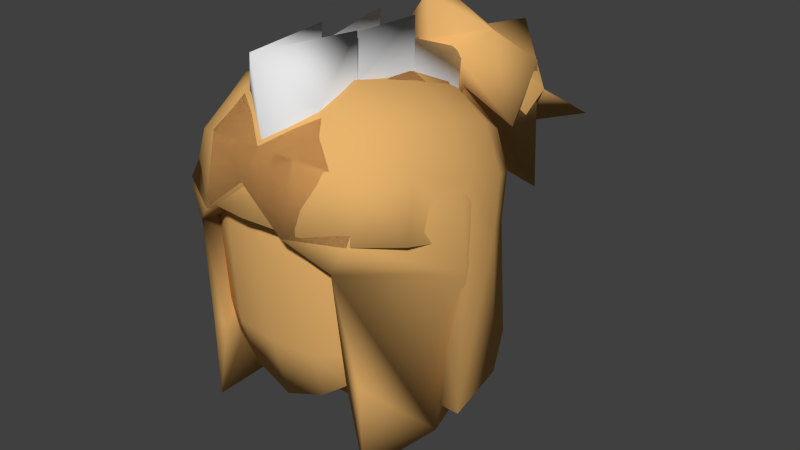 # Source: hairs2.blend  (saved by Blender 2.71.0; exported with 4.5.12 LTS)
import bpy
from mathutils import Matrix  # noqa: F401  (used for matrix-valued properties, if any)

bpy.ops.wm.read_factory_settings(use_empty=True)
scene = bpy.context.scene
scene.name = 'Scene'

# ---- collections
col_collection_1 = bpy.data.collections.new('Collection 1'); scene.collection.children.link(col_collection_1)

# ---- materials (node trees are filled in below, after node groups)
mat_skinmat_001 = bpy.data.materials.new('SkinMat.001')
mat_skinmat_001.alpha_threshold = 0.0
mat_skinmat_001.use_transparent_shadow = False
mat_skinmat_001.diffuse_color = (0.8, 0.4518, 0.1504, 1.0)
mat_skinmat_001.roughness = 0.5
mat_skinmat_001.specular_intensity = 1.0
mat_skinmat_001.line_color = (0.0, 0.0, 0.0, 1.0)

# ---- material node trees

# ---- world
world_world = bpy.data.worlds.new('World'); scene.world = world_world
world_world.color = (0.05088, 0.05088, 0.05088)
world_world.use_sun_shadow = False
world_world.sun_shadow_jitter_overblur = 0.0
world_world.cycles.sampling_method = 'MANUAL'
world_world.cycles.sample_map_resolution = 256

# ---- meshes
me_body_001_cube_004 = bpy.data.meshes.new('Body.001_Cube.004')
me_body_001_cube_004.from_pydata([(4.819e-09, 0.2316, 0.7654), (-1.12e-07, 0.09884, 0.804), (-1.937e-07, -0.05268, 0.8122), (-2.561e-07, -0.191, 0.7943), (-2.75e-07, -0.2968, 0.7199), (0.3356, 0.1527, 0.4428), (-2.719e-07, -0.3548, 0.6508), (6.957e-08, 0.3496, 0.5944), (0.2588, 0.1876, 0.6912), (0.2588, 0.08891, 0.7371), (0.2588, -0.02702, 0.7434), (0.2588, -0.1328, 0.7297), (0.2588, -0.2138, 0.6727), (0.2588, -0.2882, 0.5405), (0.2588, 0.2662, 0.5448), (0.07526, 0.3096, 0.5996), (0.125, -0.3604, 0.5474), (0.125, -0.3132, 0.7276), (0.125, -0.1992, 0.8078), (0.125, -0.05021, 0.8271), (0.125, 0.113, 0.8182), (0.07526, 0.2651, 0.7188), (-0.0009821, -0.02661, 0.4398), (-0.3381, 0.06894, 0.4404), (-0.2588, 0.1876, 0.6912), (-0.2588, 0.08891, 0.7371), (-0.2588, -0.02702, 0.7434), (-0.2588, -0.1328, 0.7297), (-0.2588, -0.2138, 0.6727), (-0.2588, -0.2882, 0.5659), (-0.2588, 0.2662, 0.5448), (-0.07526, 0.3096, 0.5996), (-0.125, -0.3604, 0.5474), (-0.125, -0.3132, 0.7276), (-0.125, -0.1992, 0.8078), (-0.125, -0.05021, 0.8271), (-0.125, 0.113, 0.8182), (-0.07526, 0.2651, 0.7188), (8.605e-09, 0.3278, 0.822), (6.608e-08, 0.3975, 0.6837), (0.0668, 0.3971, 0.6883), (0.0668, 0.3576, 0.7806), (-0.0668, 0.3971, 0.6883), (-0.0668, 0.3576, 0.7806), (-5.449e-08, 0.3174, 0.9494), (1.254e-07, 0.6529, 0.761), (0.1613, 0.6091, 0.7258), (0.129, 0.4266, 0.8521), (-0.1613, 0.6091, 0.7258), (-0.129, 0.4268, 0.8515), (-0.004746, 0.4434, 0.2351), (9.011e-08, 0.3587, 0.2696), (0.1847, 0.3259, 0.2783), (-0.1847, 0.3259, 0.2783), (1.558e-08, 0.4581, 0.8994), (0.0511, 0.4341, 0.4972), (0.1373, 0.5665, 0.581), (-0.1396, 0.5663, 0.5793), (-0.05557, 0.4232, 0.4951), (0.2359, 0.5142, 0.397), (-0.2368, 0.5145, 0.3953), (0.3404, 0.0836, -0.02915), (-0.3426, 0.07749, -0.03324), (-5.165e-05, 0.3649, -0.05472), (0.1814, 0.3371, 0.03961), (-0.1816, 0.3361, 0.04189), (-0.001614, 0.6589, 0.5866), (0.119, -0.2295, 0.4978), (-2.719e-07, -0.2225, 0.5987), (-0.1193, -0.2295, 0.5015), (-0.0003518, 0.1331, -0.03111), (0.09764, 0.6965, 0.377), (-0.106, 0.696, 0.3766), (0.2385, 0.3844, 0.6179), (-0.2385, 0.3846, 0.6176)], [], [(10, 5, 9), (9, 5, 8), (14, 8, 5), (12, 5, 11), (13, 5, 12), (11, 5, 10), (19, 10, 9, 20), (18, 11, 10, 19), (17, 12, 11, 18), (20, 9, 8, 21), (15, 21, 8, 14), (16, 13, 12, 17), (3, 18, 19, 2), (37, 0, 38, 43), (6, 16, 17, 4), (4, 17, 18, 3), (2, 19, 20, 1), (1, 20, 21, 0), (26, 25, 23), (25, 24, 23), (30, 23, 24), (28, 27, 23), (29, 28, 23), (27, 26, 23), (35, 36, 25, 26), (34, 35, 26, 27), (33, 34, 27, 28), (36, 37, 24, 25), (31, 30, 24, 37), (32, 33, 28, 29), (3, 2, 35, 34), (7, 31, 42, 39), (6, 4, 33, 32), (4, 3, 34, 33), (2, 1, 36, 35), (1, 0, 37, 36), (61, 5, 22, 70), (43, 38, 44, 49), (31, 37, 43, 42), (0, 21, 41, 38), (21, 15, 40, 41), (15, 7, 39, 40), (45, 54, 47, 46), (38, 41, 47, 44), (31, 7, 51, 53), (7, 15, 52, 51), (23, 30, 53), (56, 55, 50), (66, 56, 50), (57, 66, 50), (54, 44, 47), (45, 48, 49, 54), (54, 49, 44), (58, 57, 50), (55, 56, 59), (40, 55, 59), (56, 46, 59), (46, 40, 59), (48, 57, 60), (57, 58, 60), (58, 42, 60), (42, 48, 60), (14, 5, 52), (15, 14, 52), (30, 31, 53), (52, 5, 61, 64), (23, 53, 65, 62), (53, 51, 63, 65), (51, 52, 64, 63), (13, 16, 67), (16, 6, 68, 67), (5, 13, 67, 22), (32, 29, 69), (6, 32, 69, 68), (61, 70, 64), (63, 64, 70), (65, 63, 70), (65, 70, 62), (45, 46, 71), (66, 45, 71), (46, 56, 71), (56, 66, 71), (66, 57, 72), (57, 48, 72), (45, 66, 72), (48, 45, 72), (55, 58, 50), (40, 39, 55), (39, 42, 58, 55), (42, 43, 74), (48, 42, 74), (43, 49, 74), (49, 48, 74), (40, 46, 73), (47, 41, 73), (46, 47, 73), (41, 40, 73), (29, 23, 22, 69), (23, 62, 70, 22)])
me_body_001_cube_004.polygons.foreach_set('use_smooth', [True] * 99)
_uv = me_body_001_cube_004.uv_layers.new(name='UVMap')
_uv.uv.foreach_set('vector', [0.2, 0.8172, 0.3422, 0.7629, 0.234, 0.8426, 0.234, 0.8426, 0.3422, 0.7629, 0.2724, 0.8576, 0.3392, 0.8439, 0.2724, 0.8576, 0.3422, 0.7629, 0.1631, 0.7576, 0.3422, 0.7629, 0.1745, 0.79, 0.1641, 0.7063, 0.3422, 0.7629, 0.1631, 0.7576, 0.1745, 0.79, 0.3422, 0.7629, 0.2, 0.8172, 0.1519, 0.8549, 0.2, 0.8172, 0.234, 0.8426, 0.2046, 0.8965, 0.1168, 0.807, 0.1745, 0.79, 0.2, 0.8172, 0.1519, 0.8549, 0.09985, 0.7563, 0.1631, 0.7576, 0.1745, 0.79, 0.1168, 0.807, 0.2046, 0.8965, 0.234, 0.8426, 0.2724, 0.8576, 0.2785, 0.9517, 0.3488, 0.9429, 0.2785, 0.9517, 0.2724, 0.8576, 0.3392, 0.8439, 0.1092, 0.6732, 0.1641, 0.7063, 0.1631, 0.7576, 0.09985, 0.7563, 0.0675, 0.8351, 0.1168, 0.807, 0.1519, 0.8549, 0.1092, 0.8917, 0.2559, 0.1154, 0.2546, 0.1682, 0.1926, 0.1631, 0.1938, 0.1163, 0.0371, 0.7229, 0.1092, 0.6732, 0.09985, 0.7563, 0.04293, 0.7719, 0.04293, 0.7719, 0.09985, 0.7563, 0.1168, 0.807, 0.0675, 0.8351, 0.1092, 0.8917, 0.1519, 0.8549, 0.2046, 0.8965, 0.1671, 0.9441, 0.1671, 0.9441, 0.2046, 0.8965, 0.2785, 0.9517, 0.2342, 0.9792, 0.1739, 0.4285, 0.2101, 0.4492, 0.3049, 0.3559, 0.2101, 0.4492, 0.2492, 0.4595, 0.3049, 0.3559, 0.3131, 0.4391, 0.3049, 0.3559, 0.2492, 0.4595, 0.1306, 0.3752, 0.1458, 0.4052, 0.3049, 0.3559, 0.1226, 0.3322, 0.1306, 0.3752, 0.3049, 0.3559, 0.1458, 0.4052, 0.1739, 0.4285, 0.3049, 0.3559, 0.1315, 0.4703, 0.1873, 0.5044, 0.2101, 0.4492, 0.1739, 0.4285, 0.0919, 0.4287, 0.1315, 0.4703, 0.1739, 0.4285, 0.1458, 0.4052, 0.0692, 0.3825, 0.0919, 0.4287, 0.1458, 0.4052, 0.1306, 0.3752, 0.1873, 0.5044, 0.2651, 0.5499, 0.2492, 0.4595, 0.2101, 0.4492, 0.3334, 0.5345, 0.3131, 0.4391, 0.2492, 0.4595, 0.2651, 0.5499, 0.06592, 0.3012, 0.0692, 0.3825, 0.1306, 0.3752, 0.1226, 0.3322, 0.0478, 0.4614, 0.09436, 0.5104, 0.1315, 0.4703, 0.0919, 0.4287, 0.2456, 0.006068, 0.2712, 0.04617, 0.2032, 0.06113, 0.1926, 0.02538, 0.003906, 0.3592, 0.01628, 0.4049, 0.0692, 0.3825, 0.06592, 0.3012, 0.01628, 0.4049, 0.0478, 0.4614, 0.0919, 0.4287, 0.0692, 0.3825, 0.09436, 0.5104, 0.1559, 0.5541, 0.1873, 0.5044, 0.1315, 0.4703, 0.1559, 0.5541, 0.2247, 0.5809, 0.2651, 0.5499, 0.1873, 0.5044, 0.4737, 0.7034, 0.3422, 0.7629, 0.315, 0.572, 0.5653, 0.6148, 0.6626, 0.188, 0.5973, 0.1543, 0.5836, 0.03187, 0.7258, 0.1053, 0.2712, 0.04617, 0.2559, 0.1154, 0.1938, 0.1163, 0.2032, 0.06113, 0.1118, 0.1655, 0.1176, 0.113, 0.179, 0.1223, 0.1739, 0.1688, 0.1176, 0.113, 0.1118, 0.04234, 0.1771, 0.06636, 0.179, 0.1223, 0.1118, 0.04234, 0.1426, 0.006068, 0.1925, 0.03238, 0.1771, 0.06636, 0.9448, 0.5445, 0.7467, 0.6036, 0.7418, 0.4941, 0.8513, 0.4393, 0.6093, 0.4563, 0.6717, 0.4169, 0.7418, 0.4941, 0.6062, 0.5801, 0.3334, 0.5345, 0.3647, 0.5671, 0.5051, 0.4535, 0.4497, 0.4145, 0.3763, 0.9792, 0.3488, 0.9429, 0.4788, 0.834, 0.5277, 0.881, 0.3049, 0.3559, 0.3131, 0.4391, 0.4497, 0.4145, 0.8732, 0.4077, 0.8832, 0.326, 0.9927, 0.2843, 0.9271, 0.4401, 0.8732, 0.4077, 0.9927, 0.2843, 0.8647, 0.179, 0.9136, 0.141, 0.9927, 0.2843, 0.7467, 0.6036, 0.6062, 0.5801, 0.7418, 0.4941, 0.92, 0.03827, 0.8394, 0.1491, 0.7258, 0.1053, 0.7208, -0.003144, 0.7208, -0.003144, 0.7258, 0.1053, 0.5836, 0.03187, 0.8812, 0.2612, 0.8647, 0.179, 0.9927, 0.2843, 0.8832, 0.326, 0.8732, 0.4077, 0.8624, 0.3887, 0.7392, 0.3427, 0.8832, 0.326, 0.8624, 0.3887, 0.8732, 0.4077, 0.8513, 0.4393, 0.8624, 0.3887, 0.8513, 0.4393, 0.7392, 0.3427, 0.8624, 0.3887, 0.8394, 0.1491, 0.8647, 0.179, 0.8564, 0.1995, 0.8647, 0.179, 0.8812, 0.2612, 0.8564, 0.1995, 0.8812, 0.2612, 0.7363, 0.2566, 0.8564, 0.1995, 0.7363, 0.2566, 0.8394, 0.1491, 0.8564, 0.1995, 0.3392, 0.8439, 0.3422, 0.7629, 0.4788, 0.834, 0.3488, 0.9429, 0.3392, 0.8439, 0.4788, 0.834, 0.3131, 0.4391, 0.3334, 0.5345, 0.4497, 0.4145, 0.4788, 0.834, 0.3422, 0.7629, 0.4737, 0.7034, 0.5318, 0.7467, 0.3049, 0.3559, 0.4497, 0.4145, 0.485, 0.3245, 0.4262, 0.2986, 0.4497, 0.4145, 0.5051, 0.4535, 0.5837, 0.289, 0.485, 0.3245, 0.5277, 0.881, 0.4788, 0.834, 0.5318, 0.7467, 0.6296, 0.7361, 0.1641, 0.7063, 0.1092, 0.6732, 0.1769, 0.6432, 0.1092, 0.6732, 0.06233, 0.6014, 0.1322, 0.5738, 0.1769, 0.6432, 0.3422, 0.7629, 0.1641, 0.7063, 0.1769, 0.6432, 0.315, 0.572, 0.06592, 0.3012, 0.1226, 0.3322, 0.1288, 0.2657, 0.01376, 0.2356, 0.06592, 0.3012, 0.1288, 0.2657, 0.08009, 0.2029, 0.4737, 0.7034, 0.5653, 0.6148, 0.5318, 0.7467, 0.6296, 0.7361, 0.5318, 0.7467, 0.5653, 0.6148, 0.485, 0.3245, 0.5837, 0.289, 0.4812, 0.1777, 0.485, 0.3245, 0.4812, 0.1777, 0.4262, 0.2986, 0.9448, 0.5445, 0.8513, 0.4393, 0.8882, 0.4251, 0.9271, 0.4401, 0.9448, 0.5445, 0.8882, 0.4251, 0.8513, 0.4393, 0.8732, 0.4077, 0.8882, 0.4251, 0.8732, 0.4077, 0.9271, 0.4401, 0.8882, 0.4251, 0.9136, 0.141, 0.8647, 0.179, 0.8777, 0.1598, 0.8647, 0.179, 0.8394, 0.1491, 0.8777, 0.1598, 0.92, 0.03827, 0.9136, 0.141, 0.8777, 0.1598, 0.8394, 0.1491, 0.92, 0.03827, 0.8777, 0.1598, 0.8832, 0.326, 0.8812, 0.2612, 0.9927, 0.2843, 0.7392, 0.3427, 0.7578, 0.299, 0.8832, 0.326, 0.7578, 0.299, 0.7363, 0.2566, 0.8812, 0.2612, 0.8832, 0.326, 0.741, 0.8453, 0.7355, 0.8911, 0.8109, 0.8204, 0.8394, 0.1491, 0.7363, 0.2566, 0.7745, 0.1724, 0.6626, 0.188, 0.7258, 0.1053, 0.7745, 0.1724, 0.7258, 0.1053, 0.8394, 0.1491, 0.7745, 0.1724, 0.7392, 0.3427, 0.8513, 0.4393, 0.7844, 0.4223, 0.7418, 0.4941, 0.6717, 0.4169, 0.7844, 0.4223, 0.8513, 0.4393, 0.7418, 0.4941, 0.7844, 0.4223, 0.6717, 0.4169, 0.7392, 0.3427, 0.7844, 0.4223, 0.1226, 0.3322, 0.3049, 0.3559, 0.2634, 0.2085, 0.1288, 0.2657, 0.3049, 0.3559, 0.4262, 0.2986, 0.4812, 0.1777, 0.2634, 0.2085])
me_body_001_cube_004.materials.append(mat_skinmat_001)
me_body_001_cube_004.use_remesh_preserve_volume = False
me_body_001_cube_004.use_remesh_preserve_attributes = False
me_body_001_cube_004.use_mirror_vertex_groups = False
me_body_001_cube_004.update()
me_body_001_cube_002 = bpy.data.meshes.new('Body.001_Cube.002')
me_body_001_cube_002.from_pydata([(-1.743e-08, 0.2278, 0.744), (-1.12e-07, 0.09884, 0.804), (-1.937e-07, -0.05268, 0.8122), (-2.561e-07, -0.191, 0.7943), (-2.75e-07, -0.2968, 0.7199), (0.3172, 0.08778, -0.02236), (0.3699, 0.01501, 0.3839), (0.376, -0.003632, 0.5296), (-2.719e-07, -0.3548, 0.6508), (9.011e-08, 0.3078, 0.6042), (0.2588, 0.1876, 0.6912), (0.2588, 0.08891, 0.7371), (0.2588, -0.02702, 0.7434), (0.2588, -0.1328, 0.7297), (0.2588, -0.2138, 0.6727), (0.2588, -0.2882, 0.5405), (0.2588, 0.2474, 0.602), (0.2598, 0.2797, 0.4597), (0.2589, 0.2922, 0.04618), (0.125, 0.3487, 0.06509), (0.1264, 0.3493, 0.4269), (0.125, 0.3071, 0.6128), (3.746e-07, 0.3497, 0.05101), (0.125, -0.3604, 0.5474), (0.125, -0.3132, 0.7276), (0.125, -0.1992, 0.8078), (0.125, -0.05021, 0.8271), (0.125, 0.113, 0.8182), (0.125, 0.2519, 0.7536), (0.2196, -0.3003, 0.4638), (0.3453, -0.06121, -0.0522), (0.2588, -0.2578, 0.1451), (0.264, -0.25, -0.1134), (0.187, 0.06574, -0.03386), (3.267e-07, 0.2183, 0.01014), (0.2648, 0.08278, 0.3871), (-1.808e-07, -0.2109, 0.6144), (0.213, -0.2518, 0.1356), (-0.3172, 0.08778, -0.02236), (-0.3699, 0.01501, 0.3839), (-0.376, -0.003631, 0.5296), (-0.2588, 0.1876, 0.6912), (-0.2588, 0.08891, 0.7371), (-0.2588, -0.02702, 0.7434), (-0.2588, -0.1328, 0.7297), (2.277e-07, 0.354, 0.3646), (-0.2588, -0.2138, 0.6727), (-0.2588, -0.2882, 0.5405), (-0.2588, 0.2474, 0.602), (-0.2598, 0.2797, 0.4597), (-0.2589, 0.2922, 0.04618), (-0.125, 0.3487, 0.06509), (-0.1264, 0.3493, 0.4269), (-0.125, 0.3071, 0.6128), (-0.125, -0.3604, 0.5474), (-0.125, -0.3132, 0.7276), (-0.125, -0.1992, 0.8078), (-0.125, -0.05021, 0.8271), (-0.125, 0.113, 0.8182), (-0.125, 0.2519, 0.7536), (-0.2196, -0.3003, 0.4638), (-0.3453, -0.06121, -0.0522), (-0.2588, -0.2578, 0.1451), (-0.264, -0.25, -0.1134), (-0.187, 0.06574, -0.03386), (-0.2648, 0.08278, 0.3871), (-0.213, -0.2518, 0.1356)], [], [(12, 7, 11), (11, 7, 10), (16, 10, 7), (14, 7, 13), (15, 7, 14), (13, 7, 12), (16, 7, 6, 17), (17, 6, 5, 18), (26, 12, 11, 27), (25, 13, 12, 26), (24, 14, 13, 25), (27, 11, 10, 28), (21, 28, 10, 16), (23, 15, 14, 24), (20, 17, 18, 19), (21, 16, 17, 20), (3, 25, 26, 2), (9, 0, 28, 21), (8, 23, 24, 4), (4, 24, 25, 3), (9, 21, 20, 45), (2, 26, 27, 1), (1, 27, 28, 0), (45, 20, 19, 22), (15, 23, 29), (15, 29, 6, 7), (29, 31, 30, 6), (6, 30, 5), (31, 32, 30), (18, 5, 33, 34), (5, 30, 33), (34, 33, 35), (23, 8, 36), (19, 18, 34), (31, 29, 37), (29, 23, 36), (37, 29, 35), (29, 36, 35), (33, 32, 35), (30, 32, 33), (31, 37, 32), (35, 32, 37), (43, 42, 40), (42, 41, 40), (48, 40, 41), (46, 44, 40), (47, 46, 40), (44, 43, 40), (48, 49, 39, 40), (49, 50, 38, 39), (57, 58, 42, 43), (56, 57, 43, 44), (55, 56, 44, 46), (58, 59, 41, 42), (53, 48, 41, 59), (54, 55, 46, 47), (52, 51, 50, 49), (53, 52, 49, 48), (3, 2, 57, 56), (9, 53, 59, 0), (8, 4, 55, 54), (4, 3, 56, 55), (60, 65, 36), (2, 1, 58, 57), (1, 0, 59, 58), (47, 60, 54), (47, 40, 39, 60), (60, 39, 61, 62), (39, 38, 61), (62, 61, 63), (38, 64, 61), (45, 22, 51, 52), (60, 36, 54), (62, 66, 60), (66, 65, 60), (64, 65, 63), (61, 64, 63), (62, 63, 66), (65, 66, 63), (9, 45, 52, 53), (54, 36, 8), (22, 19, 34), (50, 34, 64, 38), (34, 65, 64), (22, 34, 51), (51, 34, 50)])
me_body_001_cube_002.polygons.foreach_set('use_smooth', [True] * 86)
_uv = me_body_001_cube_002.uv_layers.new(name='UVMap')
_uv.uv.foreach_set('vector', [0.6951, 0.8352, 0.6985, 0.7301, 0.744, 0.8271, 0.744, 0.8271, 0.6985, 0.7301, 0.7851, 0.8072, 0.8126, 0.7706, 0.7851, 0.8072, 0.6985, 0.7301, 0.6081, 0.8135, 0.6985, 0.7301, 0.6487, 0.8331, 0.5567, 0.7582, 0.6985, 0.7301, 0.6081, 0.8135, 0.6487, 0.8331, 0.6985, 0.7301, 0.6951, 0.8352, 0.8126, 0.7706, 0.6985, 0.7301, 0.7057, 0.6635, 0.8356, 0.7094, 0.8356, 0.7094, 0.7057, 0.6635, 0.7686, 0.4817, 0.8553, 0.5294, 0.6889, 0.9095, 0.6951, 0.8352, 0.744, 0.8271, 0.7677, 0.8937, 0.6145, 0.9021, 0.6487, 0.8331, 0.6951, 0.8352, 0.6889, 0.9095, 0.5507, 0.8749, 0.6081, 0.8135, 0.6487, 0.8331, 0.6145, 0.9021, 0.7677, 0.8937, 0.744, 0.8271, 0.7851, 0.8072, 0.8289, 0.858, 0.8756, 0.8013, 0.8289, 0.858, 0.7851, 0.8072, 0.8126, 0.7706, 0.474, 0.7961, 0.5567, 0.7582, 0.6081, 0.8135, 0.5507, 0.8749, 0.9127, 0.7098, 0.8356, 0.7094, 0.8553, 0.5294, 0.9219, 0.5323, 0.8756, 0.8013, 0.8126, 0.7706, 0.8356, 0.7094, 0.9127, 0.7098, 0.6, 0.9734, 0.6145, 0.9021, 0.6889, 0.9095, 0.6896, 0.9802, 0.9415, 0.8345, 0.8745, 0.9201, 0.8289, 0.858, 0.8756, 0.8013, 0.4647, 0.9092, 0.474, 0.7961, 0.5507, 0.8749, 0.5179, 0.9442, 0.5179, 0.9442, 0.5507, 0.8749, 0.6145, 0.9021, 0.6, 0.9734, 0.9415, 0.8345, 0.8756, 0.8013, 0.9127, 0.7098, 0.988, 0.6909, 0.6896, 0.9802, 0.6889, 0.9095, 0.7677, 0.8937, 0.7872, 0.9653, 0.7872, 0.9653, 0.7677, 0.8937, 0.8289, 0.858, 0.8745, 0.9201, 0.988, 0.6909, 0.9127, 0.7098, 0.9219, 0.5323, 0.9865, 0.511, 0.5567, 0.7582, 0.474, 0.7961, 0.5253, 0.717, 0.5567, 0.7582, 0.5253, 0.717, 0.7057, 0.6635, 0.6985, 0.7301, 0.5253, 0.717, 0.5677, 0.5298, 0.7001, 0.4582, 0.7057, 0.6635, 0.7057, 0.6635, 0.7001, 0.4582, 0.7686, 0.4817, 0.5677, 0.5298, 0.6125, 0.3821, 0.7001, 0.4582, 0.8553, 0.5294, 0.7686, 0.4817, 0.8016, 0.4124, 0.954, 0.432, 0.7686, 0.4817, 0.7001, 0.4582, 0.8016, 0.4124, 0.4291, 0.8461, 0.3834, 0.8895, 0.3127, 0.8051, 0.1911, 0.8392, 0.1647, 0.8069, 0.197, 0.7866, 0.9219, 0.5323, 0.8553, 0.5294, 0.954, 0.432, 0.5677, 0.5298, 0.5253, 0.717, 0.5417, 0.5188, 0.224, 0.8535, 0.1911, 0.8392, 0.197, 0.7866, 0.2875, 0.9105, 0.224, 0.8535, 0.3127, 0.8051, 0.224, 0.8535, 0.197, 0.7866, 0.3127, 0.8051, 0.3834, 0.8895, 0.3319, 0.9583, 0.3127, 0.8051, 0.7001, 0.4582, 0.6125, 0.3821, 0.8016, 0.4124, 0.5677, 0.5298, 0.5417, 0.5188, 0.6125, 0.3821, 0.3127, 0.8051, 0.3319, 0.9583, 0.2875, 0.9105, 0.2627, 0.1747, 0.3128, 0.1944, 0.2425, 0.2874, 0.3128, 0.1944, 0.3521, 0.2249, 0.2425, 0.2874, 0.3731, 0.2701, 0.2425, 0.2874, 0.3521, 0.2249, 0.1651, 0.178, 0.2127, 0.1664, 0.2425, 0.2874, 0.09789, 0.2253, 0.1651, 0.178, 0.2425, 0.2874, 0.2127, 0.1664, 0.2627, 0.1747, 0.2425, 0.2874, 0.3731, 0.2701, 0.3838, 0.3405, 0.2351, 0.3599, 0.2425, 0.2874, 0.3838, 0.3405, 0.364, 0.5366, 0.2609, 0.5678, 0.2351, 0.3599, 0.2729, 0.09422, 0.3532, 0.1288, 0.3128, 0.1944, 0.2627, 0.1747, 0.192, 0.08523, 0.2729, 0.09422, 0.2627, 0.1747, 0.2127, 0.1664, 0.1179, 0.09972, 0.192, 0.08523, 0.2127, 0.1664, 0.1651, 0.178, 0.3532, 0.1288, 0.4103, 0.1808, 0.3521, 0.2249, 0.3128, 0.1944, 0.4472, 0.2517, 0.3731, 0.2701, 0.3521, 0.2249, 0.4103, 0.1808, 0.01841, 0.1663, 0.1179, 0.09972, 0.1651, 0.178, 0.09789, 0.2253, 0.466, 0.3575, 0.4355, 0.5487, 0.364, 0.5366, 0.3838, 0.3405, 0.4472, 0.2517, 0.466, 0.3575, 0.3838, 0.3405, 0.3731, 0.2701, 0.1927, 0.005962, 0.2897, 0.01908, 0.2729, 0.09422, 0.192, 0.08523, 0.5249, 0.2313, 0.4472, 0.2517, 0.4103, 0.1808, 0.4729, 0.125, 0.03407, 0.04367, 0.09869, 0.01851, 0.1179, 0.09972, 0.01841, 0.1663, 0.09869, 0.01851, 0.1927, 0.005962, 0.192, 0.08523, 0.1179, 0.09972, 0.1695, 0.9176, 0.133, 0.8234, 0.2334, 0.884, 0.2897, 0.01908, 0.3902, 0.05697, 0.3532, 0.1288, 0.2729, 0.09422, 0.3902, 0.05697, 0.4729, 0.125, 0.4103, 0.1808, 0.3532, 0.1288, 0.09789, 0.2253, 0.05506, 0.2621, 0.01841, 0.1663, 0.09789, 0.2253, 0.2425, 0.2874, 0.2351, 0.3599, 0.05506, 0.2621, 0.05506, 0.2621, 0.2351, 0.3599, 0.1826, 0.5773, 0.05776, 0.471, 0.2351, 0.3599, 0.2609, 0.5678, 0.1826, 0.5773, 0.05776, 0.471, 0.1826, 0.5773, 0.07205, 0.6385, 0.2609, 0.5678, 0.2802, 0.649, 0.1826, 0.5773, 0.5418, 0.3947, 0.4995, 0.5859, 0.4355, 0.5487, 0.466, 0.3575, 0.1695, 0.9176, 0.2334, 0.884, 0.2039, 0.928, 0.05776, 0.471, 0.02763, 0.4768, 0.05506, 0.2621, 0.08427, 0.9202, 0.133, 0.8234, 0.1695, 0.9176, 0.02458, 0.8422, 0.133, 0.8234, 0.01944, 0.928, 0.1826, 0.5773, 0.2802, 0.649, 0.07205, 0.6385, 0.05776, 0.471, 0.07205, 0.6385, 0.02763, 0.4768, 0.133, 0.8234, 0.08427, 0.9202, 0.01944, 0.928, 0.5249, 0.2313, 0.5418, 0.3947, 0.466, 0.3575, 0.4472, 0.2517, 0.2039, 0.928, 0.2334, 0.884, 0.2449, 0.9203, 0.9865, 0.511, 0.9219, 0.5323, 0.954, 0.432, 0.364, 0.5366, 0.447, 0.6627, 0.2802, 0.649, 0.2609, 0.5678, 0.01772, 0.7795, 0.133, 0.8234, 0.02458, 0.8422, 0.4995, 0.5859, 0.447, 0.6627, 0.4355, 0.5487, 0.4355, 0.5487, 0.447, 0.6627, 0.364, 0.5366])
me_body_001_cube_002.materials.append(mat_skinmat_001)
me_body_001_cube_002.use_remesh_preserve_volume = False
me_body_001_cube_002.use_remesh_preserve_attributes = False
me_body_001_cube_002.use_mirror_vertex_groups = False
me_body_001_cube_002.update()
me_cube_002 = bpy.data.meshes.new('Cube.002')
me_cube_002.from_pydata([], [], [])
me_cube_002.use_remesh_preserve_volume = False
me_cube_002.use_remesh_preserve_attributes = False
me_cube_002.use_mirror_vertex_groups = False
me_cube_002.update()
me_cube_001 = bpy.data.meshes.new('Cube.001')
me_cube_001.from_pydata([(-0.3644, -0.03426, 0.4448), (-0.3695, 0.03748, 0.4407), (-0.3109, 0.04159, 0.4405), (-0.3058, -0.03015, 0.4446), (-0.3249, -0.05532, 0.5421), (-0.3336, 0.06842, 0.535), (-0.2844, 0.07796, 0.5884), (-0.2757, -0.04577, 0.5955), (-0.352, 0.005238, 0.567), (-0.2799, 0.01567, 0.6203), (-0.3803, 0.001635, 0.4428), (-0.3644, -0.03678, 0.4006), (-0.3695, 0.03496, 0.3965), (-0.3109, 0.03907, 0.3963), (-0.3058, -0.03267, 0.4004), (-0.3803, -0.0008862, 0.3985), (-0.3801, -0.08924, 0.1668), (-0.3902, 0.05471, 0.1586), (-0.3182, 0.06785, 0.1578), (-0.308, -0.07611, 0.166), (-0.4119, -0.02051, 0.105), (-0.3137, 0.00129, 0.1038), (-0.2897, -0.03852, 0.5254), (-0.2968, 0.06093, 0.5192)], [], [(8, 5, 1, 10), (5, 6, 23), (6, 9, 7, 22, 3, 2, 23), (4, 0, 3, 22), (10, 1, 12, 15), (9, 6, 5, 8), (7, 9, 8, 4), (4, 8, 10, 0), (15, 12, 17, 20), (3, 0, 11, 14), (2, 3, 14, 13), (1, 2, 13, 12), (0, 10, 15, 11), (20, 17, 18, 21), (14, 11, 16, 19), (13, 14, 19, 21, 18), (12, 13, 18, 17), (11, 15, 20, 16), (16, 20, 21, 19), (7, 4, 22), (1, 5, 23, 2)])
me_cube_001.polygons.foreach_set('use_smooth', [True] * 21)
_uv = me_cube_001.uv_layers.new(name='UVMap')
_uv.uv.foreach_set('vector', [0.481, 0.1181, 0.5847, 0.1703, 0.5501, 0.3574, 0.4907, 0.358, 0.6947, 0.1079, 0.7904, 0.0, 0.773, 0.1352, 0.04235, 0.05242, 0.1766, 0.0, 0.3015, 0.05435, 0.2748, 0.187, 0.2441, 0.3399, 0.0939, 0.3388, 0.06649, 0.1865, 0.9015, 0.6093, 0.8429, 0.4465, 0.9633, 0.4652, 0.9829, 0.5806, 0.4907, 0.358, 0.5501, 0.3574, 0.5429, 0.4404, 0.4834, 0.441, 0.444, 0.0, 0.5651, 0.0577, 0.5847, 0.1703, 0.481, 0.1181, 0.3216, 0.0487, 0.444, 0.0, 0.481, 0.1181, 0.3412, 0.1613, 0.3412, 0.1613, 0.481, 0.1181, 0.4907, 0.358, 0.409, 0.3522, 0.4834, 0.441, 0.5429, 0.4404, 0.5847, 0.8905, 0.4559, 1.0, 0.9633, 0.4652, 0.8429, 0.4465, 0.8463, 0.3971, 0.9667, 0.4157, 0.0939, 0.3388, 0.2441, 0.3399, 0.2434, 0.4235, 0.09314, 0.4224, 0.6311, 0.2959, 0.7532, 0.2887, 0.759, 0.3721, 0.6368, 0.3793, 0.409, 0.3522, 0.4907, 0.358, 0.4834, 0.441, 0.4017, 0.4352, 0.5847, 0.9431, 0.6265, 0.8228, 0.7772, 0.8129, 0.7904, 0.9291, 0.9667, 0.4157, 0.8463, 0.3971, 0.8125, 0.1837, 0.9648, 0.1948, 0.09314, 0.4224, 0.2434, 0.4235, 0.3015, 0.8707, 0.1315, 0.9785, 0.0, 0.8685, 0.6368, 0.3793, 0.759, 0.3721, 0.7772, 0.8129, 0.6265, 0.8228, 0.4017, 0.4352, 0.4834, 0.441, 0.4559, 1.0, 0.3015, 0.88, 0.8125, 0.1837, 0.7904, 0.0, 1.0, 0.009423, 0.9648, 0.1948, 1.0, 0.6807, 0.9015, 0.6093, 0.9829, 0.5806, 0.6311, 0.2959, 0.6947, 0.1079, 0.773, 0.1352, 0.7532, 0.2887])
me_cube_001.use_remesh_preserve_volume = False
me_cube_001.use_remesh_preserve_attributes = False
me_cube_001.use_mirror_vertex_groups = False
me_cube_001.use_paint_bone_selection = False
me_cube_001.use_paint_mask = True
me_cube_001.update()
me_body_001_cube_003 = bpy.data.meshes.new('Body.001_Cube.003')
me_body_001_cube_003.from_pydata([(0.1486, 0.3257, 0.5983), (0.07132, 0.431, 0.6626), (-0.003762, 0.2546, 0.7121), (0.1474, 0.2444, 0.7002), (-0.003762, 0.1977, 0.7582), (0.1515, 0.1903, 0.7429), (-0.003762, 0.0725, 0.8063), (0.1428, 0.06987, 0.7916), (-0.003762, -0.0112, 0.7554), (-0.003762, 0.303, 0.3333), (0.09869, 0.3333, 0.4693), (-0.003762, 0.3491, 0.4679), (-0.1487, 0.3257, 0.5983), (-0.1476, 0.2444, 0.7002), (-0.1516, 0.1903, 0.7429), (-0.1429, 0.06987, 0.7916), (-0.09883, 0.3333, 0.4693), (-0.001371, 0.1584, 0.5634), (-0.001835, 0.03167, 0.6131), (-0.003225, 0.1663, 0.391), (0.07132, 0.3492, 0.6184), (0.2052, 0.581, 0.6591), (-0.003005, 0.3145, 0.6739), (-0.003005, 0.3606, 0.5549), (-0.07372, 0.3492, 0.6184), (-0.003005, 0.3964, 0.7181), (-0.003005, 0.4425, 0.599), (-0.07372, 0.431, 0.6626), (-0.004316, 0.5955, 0.6648), (-0.004316, 0.4832, 0.8156), (-0.004316, 0.5825, 0.4936), (-0.2037, 0.581, 0.6591), (0.0673, 0.3776, 0.3079), (-0.07118, 0.3763, 0.1074), (-0.24, 0.7367, 0.5051), (0.2376, 0.7639, 0.5424), (-0.07077, 0.7837, 0.7322), (0.06552, 0.6843, 0.8101), (-0.07118, 0.4228, 0.7743), (0.0673, 0.4536, 0.8022)], [], [(2, 22, 24, 12), (0, 2, 3), (3, 2, 4), (3, 4, 5), (5, 4, 6), (5, 6, 7), (7, 6, 8), (10, 9, 11), (0, 10, 11), (0, 20, 22, 2), (12, 24, 23, 11), (12, 13, 2), (13, 4, 2), (13, 14, 4), (14, 6, 4), (14, 15, 6), (15, 8, 6), (16, 11, 9), (12, 11, 16), (11, 23, 20, 0), (9, 19, 17, 16), (16, 17, 12), (15, 18, 8), (10, 17, 19, 9), (8, 18, 7), (0, 17, 10), (22, 25, 27, 24), (20, 1, 25, 22), (24, 27, 26, 23), (23, 26, 1, 20), (28, 34, 31), (21, 32, 30), (30, 32, 26), (1, 32, 21), (26, 32, 1), (31, 34, 30), (30, 34, 28), (30, 33, 31), (26, 33, 30), (31, 33, 27), (27, 33, 26), (28, 35, 30), (30, 35, 21), (21, 35, 28), (28, 36, 29), (31, 36, 28), (29, 36, 31), (29, 37, 28), (28, 37, 21), (21, 37, 29), (14, 17, 18, 15), (7, 18, 17, 5), (3, 17, 0), (5, 17, 3), (13, 17, 14), (12, 17, 13), (31, 38, 29), (27, 38, 31), (29, 38, 25), (25, 38, 27), (29, 39, 21), (21, 39, 1), (25, 39, 29), (1, 39, 25)])
me_body_001_cube_003.polygons.foreach_set('use_smooth', [True] * 64)
_uv = me_body_001_cube_003.uv_layers.new(name='UVMap')
_uv.uv.foreach_set('vector', [0.3508, 0.2001, 0.2986, 0.1879, 0.2201, 0.2401, 0.234, 0.3019, 0.7513, 0.2546, 0.6083, 0.2913, 0.7156, 0.3277, 0.7156, 0.3277, 0.6083, 0.2913, 0.5912, 0.3515, 0.7156, 0.3277, 0.5912, 0.3515, 0.7016, 0.37, 0.7016, 0.37, 0.5912, 0.3515, 0.5965, 0.4755, 0.7016, 0.37, 0.5965, 0.4755, 0.6935, 0.4333, 0.6935, 0.4333, 0.5965, 0.4755, 0.6796, 0.5541, 0.8338, 0.2054, 0.9595, 0.129, 0.8233, 0.1169, 0.7513, 0.2546, 0.8338, 0.2054, 0.8233, 0.1169, 0.7513, 0.2546, 0.7101, 0.2114, 0.6259, 0.2455, 0.6083, 0.2913, 0.234, 0.3019, 0.2201, 0.2401, 0.1303, 0.2283, 0.07106, 0.289, 0.234, 0.3019, 0.322, 0.3134, 0.3508, 0.2001, 0.322, 0.3134, 0.4154, 0.2203, 0.3508, 0.2001, 0.322, 0.3134, 0.3688, 0.3262, 0.4154, 0.2203, 0.3688, 0.3262, 0.5232, 0.2981, 0.4154, 0.2203, 0.3688, 0.3262, 0.4317, 0.3576, 0.5232, 0.2981, 0.4317, 0.3576, 0.5426, 0.4185, 0.5232, 0.2981, 0.1391, 0.3472, 0.07106, 0.289, 0.000104, 0.4157, 0.234, 0.3019, 0.07106, 0.289, 0.1391, 0.3472, 0.8233, 0.1169, 0.7461, 0.133, 0.7101, 0.2114, 0.7513, 0.2546, 0.000104, 0.4157, 0.1006, 0.5322, 0.2735, 0.4913, 0.1391, 0.3472, 0.1391, 0.3472, 0.2735, 0.4913, 0.234, 0.3019, 0.4317, 0.3576, 0.4085, 0.5322, 0.5426, 0.4185, 0.8338, 0.2054, 0.8787, 0.383, 0.9999, 0.2679, 0.9595, 0.129, 0.6796, 0.5541, 0.8393, 0.5086, 0.6935, 0.4333, 0.7513, 0.2546, 0.8787, 0.383, 0.8338, 0.2054, 0.2986, 0.1879, 0.2696, 0.1313, 0.208, 0.1511, 0.2201, 0.2401, 0.7101, 0.2114, 0.6474, 0.1551, 0.5972, 0.1945, 0.6259, 0.2455, 0.2201, 0.2401, 0.208, 0.1511, 0.1408, 0.164, 0.1303, 0.2283, 0.7461, 0.133, 0.6921, 0.1093, 0.6474, 0.1551, 0.7101, 0.2114, 0.1074, 0.000104, 0.1215, 0.07518, 0.1343, 0.07873, 0.6167, 0.06812, 0.649, 0.06725, 0.6807, 0.0001041, 0.6807, 0.0001041, 0.649, 0.06725, 0.6921, 0.1093, 0.6474, 0.1551, 0.649, 0.06725, 0.6167, 0.06812, 0.6921, 0.1093, 0.649, 0.06725, 0.6474, 0.1551, 0.1343, 0.07873, 0.1215, 0.07518, 0.05585, 0.1013, 0.05585, 0.1013, 0.1215, 0.07518, 0.1074, 0.000104, 0.05585, 0.1013, 0.1226, 0.09902, 0.1343, 0.07873, 0.1408, 0.164, 0.1226, 0.09902, 0.05585, 0.1013, 0.1343, 0.07873, 0.1226, 0.09902, 0.208, 0.1511, 0.208, 0.1511, 0.1226, 0.09902, 0.1408, 0.164, 0.552, 0.000104, 0.6205, 0.05457, 0.6807, 0.0001041, 0.6807, 0.0001041, 0.6205, 0.05457, 0.6167, 0.06812, 0.6167, 0.06812, 0.6205, 0.05457, 0.552, 0.000104, 0.1074, 0.000104, 0.1357, 0.07978, 0.2627, 0.05536, 0.1343, 0.07873, 0.1357, 0.07978, 0.1074, 0.000104, 0.2627, 0.05536, 0.1357, 0.07978, 0.1343, 0.07873, 0.5428, 0.1482, 0.5924, 0.07047, 0.552, 0.000104, 0.552, 0.000104, 0.5924, 0.07047, 0.6167, 0.06812, 0.6167, 0.06812, 0.5924, 0.07047, 0.5428, 0.1482, 0.3688, 0.3262, 0.2735, 0.4913, 0.4085, 0.5322, 0.4317, 0.3576, 0.6935, 0.4333, 0.8393, 0.5086, 0.8787, 0.383, 0.7016, 0.37, 0.7156, 0.3277, 0.8787, 0.383, 0.7513, 0.2546, 0.7016, 0.37, 0.8787, 0.383, 0.7156, 0.3277, 0.322, 0.3134, 0.2735, 0.4913, 0.3688, 0.3262, 0.234, 0.3019, 0.2735, 0.4913, 0.322, 0.3134, 0.1343, 0.07873, 0.2358, 0.09855, 0.2627, 0.05536, 0.208, 0.1511, 0.2358, 0.09855, 0.1343, 0.07873, 0.2627, 0.05536, 0.2358, 0.09855, 0.2696, 0.1313, 0.2696, 0.1313, 0.2358, 0.09855, 0.208, 0.1511, 0.5428, 0.1482, 0.5785, 0.141, 0.6167, 0.06812, 0.6167, 0.06812, 0.5785, 0.141, 0.6474, 0.1551, 0.5972, 0.1945, 0.5785, 0.141, 0.5428, 0.1482, 0.6474, 0.1551, 0.5785, 0.141, 0.5972, 0.1945])
me_body_001_cube_003.materials.append(mat_skinmat_001)
me_body_001_cube_003.use_remesh_preserve_volume = False
me_body_001_cube_003.use_remesh_preserve_attributes = False
me_body_001_cube_003.use_mirror_vertex_groups = False
me_body_001_cube_003.use_paint_bone_selection = False
me_body_001_cube_003.use_paint_mask = True
me_body_001_cube_003.update()
me_body_001_cube_001 = bpy.data.meshes.new('Body.001_Cube.001')
me_body_001_cube_001.from_pydata([(0.1431, 0.3474, 0.658), (-0.004098, 0.3577, 0.6643), (-0.004174, 0.2499, 0.7639), (0.1582, 0.2415, 0.7496), (0.2417, 0.3108, 0.6359), (0.2728, 0.2135, 0.6939), (-0.004196, 0.1036, 0.8199), (0.1625, 0.09887, 0.8025), (0.2796, 0.08448, 0.7375), (-0.004189, -0.08319, 0.8569), (0.1531, -0.08302, 0.841), (0.2644, -0.08221, 0.7809), (-0.004117, -0.2107, 0.8172), (0.1351, -0.2052, 0.8073), (0.2286, -0.1712, 0.7561), (0.2726, 0.3183, 0.5248), (0.3297, 0.2032, 0.5714), (0.2793, 0.2934, 0.3944), (0.3404, 0.1735, 0.4274), (0.3404, 0.0598, 0.6169), (0.3518, 0.0288, 0.4674), (0.3196, -0.1228, 0.6673), (0.3318, -0.1614, 0.5151), (0.2571, -0.237, 0.6801), (0.2651, -0.279, 0.5402), (0.1491, -0.289, 0.7054), (0.1535, -0.3408, 0.5546), (-0.003987, -0.3025, 0.7137), (-0.003814, -0.3578, 0.5584), (0.1628, 0.3583, 0.3775), (-0.003803, 0.3756, 0.3737), (0.1592, 0.3808, 0.5234), (-0.003964, 0.3977, 0.5249), (-0.1433, 0.3473, 0.6577), (-0.1585, 0.2414, 0.7493), (-0.2419, 0.3107, 0.6354), (-0.2731, 0.2133, 0.6934), (-0.1629, 0.09879, 0.8022), (-0.2799, 0.08434, 0.7369), (-0.1536, -0.0831, 0.8407), (-0.2646, -0.08234, 0.7803), (-0.1354, -0.2053, 0.807), (-0.2288, -0.1713, 0.7556), (-0.2726, 0.3182, 0.5242), (-0.3297, 0.203, 0.5707), (-0.279, 0.2932, 0.3938), (-0.3401, 0.1733, 0.4267), (-0.3404, 0.05963, 0.6162), (-0.3515, 0.02862, 0.4666), (-0.3196, -0.123, 0.6667), (-0.3315, -0.1616, 0.5144), (-0.2571, -0.2372, 0.6796), (-0.2648, -0.2791, 0.5397), (-0.1492, -0.2891, 0.7051), (-0.1532, -0.3409, 0.5542), (-0.1624, 0.3582, 0.3772), (-0.1591, 0.3807, 0.5231), (0.3243, 0.2583, 0.0841), (0.3952, 0.1165, 0.05676), (0.4084, -0.05463, 0.02408), (0.189, 0.3345, 0.1002), (-0.00431, 0.3545, 0.1058), (-0.3238, 0.2582, 0.08548), (-0.3948, 0.1164, 0.05845), (-0.4081, -0.05468, 0.02582), (-0.1885, 0.3345, 0.101), (0.2707, 0.005844, 0.435), (0.2296, -0.1677, 0.508), (0.1181, -0.2606, 0.5287), (-0.003071, -0.2736, 0.5317), (-0.2707, 0.005711, 0.4345), (-0.2297, -0.1678, 0.5075), (-0.1181, -0.2606, 0.5285), (0.2255, 0.1472, 0.06039), (0.3143, -0.04828, 0.02108), (-0.003453, 0.1957, 0.08204), (-0.2254, 0.1472, 0.06135), (-0.3143, -0.04832, 0.02242)], [], [(0, 1, 2), (0, 2, 3), (4, 0, 3), (4, 3, 5), (3, 2, 6), (3, 6, 7), (5, 3, 7), (5, 7, 8), (7, 6, 9), (7, 9, 10), (8, 7, 10), (8, 10, 11), (10, 9, 12), (10, 12, 13), (11, 10, 13), (11, 13, 14), (15, 4, 5), (15, 5, 16), (17, 15, 16), (17, 16, 18), (16, 5, 8), (16, 8, 19), (18, 16, 19), (18, 19, 20), (19, 8, 11), (19, 11, 21), (20, 19, 21), (20, 21, 22), (21, 11, 14), (21, 14, 23), (22, 21, 23), (22, 23, 24), (23, 14, 13), (23, 13, 25), (24, 23, 25), (24, 25, 26), (25, 13, 12), (25, 12, 27), (26, 25, 27), (26, 27, 28), (15, 17, 29), (15, 29, 31), (4, 15, 31), (4, 31, 0), (31, 29, 30), (31, 30, 32), (0, 31, 32), (0, 32, 1), (33, 2, 1), (33, 34, 2), (35, 34, 33), (35, 36, 34), (34, 6, 2), (34, 37, 6), (36, 37, 34), (36, 38, 37), (37, 9, 6), (37, 39, 9), (38, 39, 37), (38, 40, 39), (39, 12, 9), (39, 41, 12), (40, 41, 39), (40, 42, 41), (43, 36, 35), (43, 44, 36), (45, 44, 43), (45, 46, 44), (44, 38, 36), (44, 47, 38), (46, 47, 44), (46, 48, 47), (47, 40, 38), (47, 49, 40), (48, 49, 47), (48, 50, 49), (49, 42, 40), (49, 51, 42), (50, 51, 49), (50, 52, 51), (51, 41, 42), (51, 53, 41), (52, 53, 51), (52, 54, 53), (53, 12, 41), (53, 27, 12), (54, 27, 53), (54, 28, 27), (43, 55, 45), (43, 56, 55), (35, 56, 43), (35, 33, 56), (56, 30, 55), (56, 32, 30), (33, 32, 56), (33, 1, 32), (30, 29, 60, 61), (46, 45, 62, 63), (29, 17, 57, 60), (45, 55, 65, 62), (17, 18, 58, 57), (48, 46, 63, 64), (18, 20, 59, 58), (55, 30, 61, 65), (48, 64, 77, 70), (60, 57, 73), (54, 52, 71, 72), (61, 60, 73, 75), (26, 28, 69, 68), (59, 20, 66, 74), (50, 48, 70, 71), (63, 62, 76), (52, 50, 71), (64, 63, 76, 77), (20, 22, 67, 66), (28, 54, 72, 69), (62, 65, 76), (65, 61, 75, 76), (57, 58, 73), (58, 59, 74, 73), (22, 24, 67), (24, 26, 68, 67)])
me_body_001_cube_001.polygons.foreach_set('use_smooth', [True] * 122)
_uv = me_body_001_cube_001.uv_layers.new(name='UVMap')
_uv.uv.foreach_set('vector', [0.2408, 0.661, 0.1368, 0.735, 0.2328, 0.8394, 0.2408, 0.661, 0.2328, 0.8394, 0.3241, 0.7281, 0.3065, 0.616, 0.2408, 0.661, 0.3241, 0.7281, 0.3065, 0.616, 0.3241, 0.7281, 0.3807, 0.65, 0.3241, 0.7281, 0.2328, 0.8394, 0.364, 0.9188, 0.3241, 0.7281, 0.364, 0.9188, 0.4279, 0.783, 0.3807, 0.65, 0.3241, 0.7281, 0.4279, 0.783, 0.3807, 0.65, 0.4279, 0.783, 0.4689, 0.6896, 0.4279, 0.783, 0.364, 0.9188, 0.5429, 0.97, 0.4279, 0.783, 0.5429, 0.97, 0.5592, 0.8288, 0.4689, 0.6896, 0.4279, 0.783, 0.5592, 0.8288, 0.4689, 0.6896, 0.5592, 0.8288, 0.5747, 0.74, 0.5592, 0.8288, 0.5429, 0.97, 0.683, 0.9625, 0.5592, 0.8288, 0.683, 0.9625, 0.6557, 0.8336, 0.5747, 0.74, 0.5592, 0.8288, 0.6557, 0.8336, 0.5747, 0.74, 0.6557, 0.8336, 0.6387, 0.7558, 0.3045, 0.5334, 0.3065, 0.616, 0.3807, 0.65, 0.3045, 0.5334, 0.3807, 0.65, 0.4019, 0.5545, 0.307, 0.4289, 0.3045, 0.5334, 0.4019, 0.5545, 0.307, 0.4289, 0.4019, 0.5545, 0.4223, 0.4379, 0.4019, 0.5545, 0.3807, 0.65, 0.4689, 0.6896, 0.4019, 0.5545, 0.4689, 0.6896, 0.5085, 0.5941, 0.4223, 0.4379, 0.4019, 0.5545, 0.5085, 0.5941, 0.4223, 0.4379, 0.5085, 0.5941, 0.5584, 0.4633, 0.5085, 0.5941, 0.4689, 0.6896, 0.5747, 0.74, 0.5085, 0.5941, 0.5747, 0.74, 0.6249, 0.6657, 0.5584, 0.4633, 0.5085, 0.5941, 0.6249, 0.6657, 0.5584, 0.4633, 0.6249, 0.6657, 0.6956, 0.5808, 0.6249, 0.6657, 0.5747, 0.74, 0.6387, 0.7558, 0.6249, 0.6657, 0.6387, 0.7558, 0.6963, 0.7146, 0.6956, 0.5808, 0.6249, 0.6657, 0.6963, 0.7146, 0.6956, 0.5808, 0.6963, 0.7146, 0.7669, 0.6475, 0.6963, 0.7146, 0.6387, 0.7558, 0.6557, 0.8336, 0.6963, 0.7146, 0.6557, 0.8336, 0.7445, 0.7861, 0.7669, 0.6475, 0.6963, 0.7146, 0.7445, 0.7861, 0.7669, 0.6475, 0.7445, 0.7861, 0.8333, 0.707, 0.7445, 0.7861, 0.6557, 0.8336, 0.683, 0.9625, 0.7445, 0.7861, 0.683, 0.9625, 0.8159, 0.9026, 0.8333, 0.707, 0.7445, 0.7861, 0.8159, 0.9026, 0.8333, 0.707, 0.8159, 0.9026, 0.9382, 0.7912, 0.3045, 0.5334, 0.307, 0.4289, 0.1924, 0.4347, 0.3045, 0.5334, 0.1924, 0.4347, 0.2084, 0.5577, 0.3065, 0.616, 0.3045, 0.5334, 0.2084, 0.5577, 0.3065, 0.616, 0.2084, 0.5577, 0.2408, 0.661, 0.2084, 0.5577, 0.1924, 0.4347, 0.03612, 0.4595, 0.2084, 0.5577, 0.03612, 0.4595, 0.06997, 0.6099, 0.2408, 0.661, 0.2084, 0.5577, 0.06997, 0.6099, 0.2408, 0.661, 0.06997, 0.6099, 0.1368, 0.735, 0.2426, 0.6597, 0.2404, 0.834, 0.1441, 0.728, 0.2426, 0.6597, 0.3268, 0.7291, 0.2404, 0.834, 0.3086, 0.6155, 0.3268, 0.7291, 0.2426, 0.6597, 0.3086, 0.6155, 0.3835, 0.6512, 0.3268, 0.7291, 0.3268, 0.7291, 0.3718, 0.9152, 0.2404, 0.834, 0.3268, 0.7291, 0.4319, 0.7862, 0.3718, 0.9152, 0.3835, 0.6512, 0.4319, 0.7862, 0.3268, 0.7291, 0.3835, 0.6512, 0.4725, 0.6926, 0.4319, 0.7862, 0.4319, 0.7862, 0.5503, 0.9691, 0.3718, 0.9152, 0.4319, 0.7862, 0.5648, 0.8346, 0.5503, 0.9691, 0.4725, 0.6926, 0.5648, 0.8346, 0.4319, 0.7862, 0.4725, 0.6926, 0.5796, 0.745, 0.5648, 0.8346, 0.5648, 0.8346, 0.69, 0.9633, 0.5503, 0.9691, 0.5648, 0.8346, 0.6625, 0.8407, 0.69, 0.9633, 0.5796, 0.745, 0.6625, 0.8407, 0.5648, 0.8346, 0.5796, 0.745, 0.6443, 0.7617, 0.6625, 0.8407, 0.3064, 0.5324, 0.3835, 0.6512, 0.3086, 0.6155, 0.3064, 0.5324, 0.4043, 0.5554, 0.3835, 0.6512, 0.3085, 0.4273, 0.4043, 0.5554, 0.3064, 0.5324, 0.3085, 0.4273, 0.4242, 0.4386, 0.4043, 0.5554, 0.4043, 0.5554, 0.4725, 0.6926, 0.3835, 0.6512, 0.4043, 0.5554, 0.5116, 0.597, 0.4725, 0.6926, 0.4242, 0.4386, 0.5116, 0.597, 0.4043, 0.5554, 0.4242, 0.4386, 0.5607, 0.4665, 0.5116, 0.597, 0.5116, 0.597, 0.5796, 0.745, 0.4725, 0.6926, 0.5116, 0.597, 0.6294, 0.6707, 0.5796, 0.745, 0.5607, 0.4665, 0.6294, 0.6707, 0.5116, 0.597, 0.5607, 0.4665, 0.6993, 0.5862, 0.6294, 0.6707, 0.6294, 0.6707, 0.6443, 0.7617, 0.5796, 0.745, 0.6294, 0.6707, 0.7019, 0.7207, 0.6443, 0.7617, 0.6993, 0.5862, 0.7019, 0.7207, 0.6294, 0.6707, 0.6993, 0.5862, 0.7717, 0.6537, 0.7019, 0.7207, 0.7019, 0.7207, 0.6625, 0.8407, 0.6443, 0.7617, 0.7019, 0.7207, 0.7515, 0.7932, 0.6625, 0.8407, 0.7717, 0.6537, 0.7515, 0.7932, 0.7019, 0.7207, 0.7717, 0.6537, 0.8394, 0.7138, 0.7515, 0.7932, 0.7515, 0.7932, 0.69, 0.9633, 0.6625, 0.8407, 0.7515, 0.7932, 0.8217, 0.9045, 0.69, 0.9633, 0.8394, 0.7138, 0.8217, 0.9045, 0.7515, 0.7932, 0.8394, 0.7138, 0.9411, 0.7937, 0.8217, 0.9045, 0.3064, 0.5324, 0.1935, 0.4307, 0.3085, 0.4273, 0.3064, 0.5324, 0.2097, 0.5548, 0.1935, 0.4307, 0.3086, 0.6155, 0.2097, 0.5548, 0.3064, 0.5324, 0.3086, 0.6155, 0.2426, 0.6597, 0.2097, 0.5548, 0.2097, 0.5548, 0.04447, 0.4505, 0.1935, 0.4307, 0.2097, 0.5548, 0.0776, 0.6016, 0.04447, 0.4505, 0.2426, 0.6597, 0.0776, 0.6016, 0.2097, 0.5548, 0.2426, 0.6597, 0.1441, 0.728, 0.0776, 0.6016, 0.03612, 0.4595, 0.1924, 0.4347, 0.2039, 0.2061, 0.02463, 0.1941, 0.4242, 0.4386, 0.3085, 0.4273, 0.3206, 0.1966, 0.4192, 0.1688, 0.1924, 0.4347, 0.307, 0.4289, 0.3191, 0.1976, 0.2039, 0.2061, 0.3085, 0.4273, 0.1935, 0.4307, 0.2051, 0.202, 0.3206, 0.1966, 0.307, 0.4289, 0.4223, 0.4379, 0.4176, 0.1675, 0.3191, 0.1976, 0.5607, 0.4665, 0.4242, 0.4386, 0.4192, 0.1688, 0.5045, 0.1603, 0.4223, 0.4379, 0.5584, 0.4633, 0.5028, 0.1573, 0.4176, 0.1675, 0.1935, 0.4307, 0.04447, 0.4505, 0.03471, 0.1859, 0.2051, 0.202, 0.5607, 0.4665, 0.5045, 0.1603, 0.5427, 0.07997, 0.6445, 0.4164, 0.2039, 0.2061, 0.3191, 0.1976, 0.3176, 0.06217, 0.8394, 0.7138, 0.7717, 0.6537, 0.786, 0.5521, 0.8936, 0.6516, 0.02463, 0.1941, 0.2039, 0.2061, 0.3176, 0.06217, 0.07233, 0.02974, 0.8333, 0.707, 0.9382, 0.7912, 0.9832, 0.7163, 0.8892, 0.6449, 0.5028, 0.1573, 0.5584, 0.4633, 0.6428, 0.4116, 0.5414, 0.07589, 0.6993, 0.5862, 0.5607, 0.4665, 0.6445, 0.4164, 0.786, 0.5521, 0.4192, 0.1688, 0.3206, 0.1966, 0.3197, 0.06145, 0.7717, 0.6537, 0.6993, 0.5862, 0.786, 0.5521, 0.5045, 0.1603, 0.4192, 0.1688, 0.3197, 0.06145, 0.5427, 0.07997, 0.5584, 0.4633, 0.6956, 0.5808, 0.7832, 0.5457, 0.6428, 0.4116, 0.9411, 0.7937, 0.8394, 0.7138, 0.8936, 0.6516, 0.9848, 0.719, 0.3206, 0.1966, 0.2051, 0.202, 0.3197, 0.06145, 0.2051, 0.202, 0.03471, 0.1859, 0.08241, 0.02326, 0.3197, 0.06145, 0.3191, 0.1976, 0.4176, 0.1675, 0.3176, 0.06217, 0.4176, 0.1675, 0.5028, 0.1573, 0.5414, 0.07589, 0.3176, 0.06217, 0.6956, 0.5808, 0.7669, 0.6475, 0.7832, 0.5457, 0.7669, 0.6475, 0.8333, 0.707, 0.8892, 0.6449, 0.7832, 0.5457])
me_body_001_cube_001.materials.append(mat_skinmat_001)
me_body_001_cube_001.use_remesh_preserve_volume = False
me_body_001_cube_001.use_remesh_preserve_attributes = False
me_body_001_cube_001.use_mirror_vertex_groups = False
me_body_001_cube_001.update()
me_cube = bpy.data.meshes.new('Cube')
me_cube.from_pydata([(-0.09788, -0.2303, 0.6879), (-0.1359, -0.07886, 0.7093), (0.0, -0.2754, 0.6324), (-0.1131, -0.2083, 0.8149), (-0.1131, -0.07886, 0.8364), (0.0, -0.07886, 0.9124), (0.0, -0.3052, 0.9458), (-0.1359, 0.1297, 0.6879), (-0.1131, 0.1297, 0.8149), (0.0, 0.1297, 0.891), (-0.1546, 0.2356, 0.6051), (-0.1359, 0.2806, 0.7238), (0.0, 0.3076, 0.7949), (-0.1546, 0.2653, 0.492), (0.0, 0.2432, 0.473), (-0.1359, 0.3617, 0.5747), (0.0, 0.4194, 0.6242), (-0.06714, 0.4592, 0.6148), (-0.2111, 0.2845, 0.4763), (-0.06145, 0.393, 0.7945), (-0.05577, 0.2011, 0.9266), (-0.05577, -0.01334, 0.937), (0.0, 0.4138, 0.4739), (-0.09398, 0.3746, 0.4582), (-0.06538, 0.4654, 0.2413), (-0.1216, 0.2949, 0.429), (-0.1558, 0.3241, 0.3282), (0.09788, -0.2303, 0.6879), (0.1359, -0.07886, 0.7093), (0.1131, -0.2083, 0.8149), (0.1131, -0.07886, 0.8364), (0.1359, 0.1297, 0.6879), (0.1131, 0.1297, 0.8149), (0.1546, 0.2356, 0.6051), (0.1359, 0.2806, 0.7238), (0.1546, 0.2653, 0.492), (0.1359, 0.3617, 0.5747), (0.06714, 0.4592, 0.5888), (0.2111, 0.2845, 0.4561), (0.0, 0.3299, 0.1349), (0.06145, 0.393, 0.7945), (0.05577, 0.2011, 0.9266), (0.05577, -0.01334, 0.937), (0.09398, 0.3746, 0.4582), (0.06538, 0.4654, 0.3556), (0.1216, 0.2949, 0.429), (0.1558, 0.3241, 0.2907)], [], [(3, 4, 1, 0), (1, 4, 8, 7), (7, 8, 11, 10), (5, 42, 30), (15, 11, 17), (12, 16, 17), (16, 15, 17), (11, 12, 17), (11, 15, 18), (13, 10, 18), (15, 13, 18), (10, 11, 18), (14, 13, 25, 39), (25, 23, 39), (11, 8, 19), (9, 12, 19), (12, 11, 19), (8, 9, 19), (8, 4, 20), (5, 9, 20), (9, 8, 20), (4, 5, 20), (3, 6, 21), (6, 5, 21), (5, 4, 21), (4, 3, 21), (23, 22, 39), (22, 23, 24), (23, 15, 24), (16, 22, 24), (15, 16, 24), (23, 25, 26), (25, 13, 26), (15, 23, 26), (13, 15, 26), (29, 27, 28, 30), (32, 40, 9), (6, 2, 29), (5, 41, 9), (28, 31, 32, 30), (31, 33, 34, 32), (29, 42, 6), (36, 37, 34), (36, 44, 16), (34, 38, 36), (35, 38, 33), (36, 38, 35), (33, 38, 34), (45, 39, 43), (34, 40, 32), (9, 40, 12), (12, 37, 16), (12, 40, 34), (32, 41, 30), (9, 41, 32), (34, 37, 12), (30, 41, 5), (22, 44, 43), (30, 42, 29), (14, 39, 45, 35), (43, 44, 36), (43, 39, 22), (16, 44, 22), (43, 46, 45), (45, 46, 35), (36, 46, 43), (35, 46, 36), (6, 3, 2), (3, 0, 2), (6, 42, 5), (16, 37, 36), (29, 2, 27)])
me_cube.polygons.foreach_set('use_smooth', [1, 1, 1, 1, 1, 1, 1, 1, 1, 1, 1, 1, 1, 1, 1, 1, 1, 1, 1, 1, 1, 1, 1, 1, 1, 1, 1, 1, 1, 0, 1, 1, 1, 1, 1, 1, 1, 1, 1, 1, 1, 1, 1, 1, 1, 1, 1, 1, 1, 1, 1, 1, 1, 1, 1, 1, 1, 1, 1, 1, 1, 1, 0, 1, 1, 1, 1, 1, 1, 1, 1, 1])
_uv = me_cube.uv_layers.new(name='UVMap')
_uv.uv.foreach_set('vector', [0.001001, 0.899, 0.199, 0.899, 0.199, 0.801, 0.001001, 0.801, 0.999, 0.201, 0.901, 0.201, 0.901, 0.399, 0.999, 0.399, 0.199, 0.999, 0.199, 0.901, 0.001001, 0.901, 0.001001, 0.999, 0.802, 0.199, 0.899, 0.199, 0.899, 0.002002, 0.399, 0.999, 0.202, 0.999, 0.399, 0.902, 0.899, 0.202, 0.899, 0.399, 0.802, 0.399, 0.902, 0.699, 0.999, 0.602, 0.999, 0.699, 0.199, 0.199, 0.002002, 0.199, 0.199, 0.002002, 0.399, 0.002002, 0.399, 0.199, 0.202, 0.199, 0.899, 0.999, 0.899, 0.902, 0.802, 0.999, 0.801, 0.998, 0.801, 0.901, 0.898, 0.901, 0.999, 0.199, 0.902, 0.199, 0.999, 0.002002, 0.399, 0.201, 0.201, 0.201, 0.201, 0.399, 0.399, 0.399, 0.899, 0.799, 0.802, 0.799, 0.899, 0.602, 0.199, 0.599, 0.199, 0.402, 0.002002, 0.599, 0.602, 0.899, 0.799, 0.899, 0.799, 0.802, 0.599, 0.802, 0.402, 0.899, 0.599, 0.899, 0.199, 0.399, 0.002002, 0.399, 0.199, 0.202, 0.599, 0.199, 0.599, 0.002002, 0.402, 0.199, 0.999, 0.402, 0.999, 0.599, 0.902, 0.599, 0.599, 0.799, 0.402, 0.799, 0.599, 0.702, 0.402, 0.399, 0.599, 0.399, 0.599, 0.202, 0.599, 0.599, 0.402, 0.599, 0.599, 0.402, 0.402, 0.699, 0.599, 0.699, 0.599, 0.602, 0.399, 0.702, 0.202, 0.799, 0.399, 0.799, 0.699, 0.799, 0.602, 0.799, 0.699, 0.602, 0.799, 0.599, 0.702, 0.599, 0.799, 0.402, 0.799, 0.902, 0.799, 0.999, 0.602, 0.999, 0.201, 0.701, 0.201, 0.798, 0.398, 0.701, 0.602, 0.199, 0.799, 0.199, 0.799, 0.002002, 0.601, 0.001001, 0.798, 0.001001, 0.601, 0.198, 0.802, 0.899, 0.899, 0.899, 0.899, 0.802, 0.801, 0.801, 0.898, 0.801, 0.801, 0.898, 0.599, 0.902, 0.599, 0.999, 0.402, 0.999, 0.901, 0.001001, 0.998, 0.001001, 0.901, 0.198, 0.899, 0.401, 0.801, 0.401, 0.801, 0.599, 0.899, 0.599, 0.601, 0.901, 0.798, 0.901, 0.601, 0.998, 0.602, 0.399, 0.799, 0.202, 0.799, 0.399, 0.901, 0.598, 0.998, 0.401, 0.901, 0.401, 0.201, 0.899, 0.399, 0.899, 0.399, 0.801, 0.201, 0.801, 0.799, 0.799, 0.799, 0.601, 0.701, 0.601, 0.701, 0.799, 0.401, 0.401, 0.401, 0.598, 0.598, 0.401, 0.201, 0.901, 0.201, 0.998, 0.398, 0.901, 0.001001, 0.201, 0.001001, 0.398, 0.198, 0.201, 0.201, 0.198, 0.398, 0.001001, 0.201, 0.001001, 0.999, 0.899, 0.902, 0.899, 0.999, 0.802, 0.901, 0.898, 0.998, 0.801, 0.901, 0.801, 0.199, 0.799, 0.199, 0.602, 0.002002, 0.799, 0.801, 0.601, 0.801, 0.798, 0.898, 0.601, 0.001001, 0.401, 0.198, 0.401, 0.001001, 0.598, 0.798, 0.801, 0.601, 0.898, 0.601, 0.801, 0.801, 0.398, 0.898, 0.201, 0.801, 0.201, 0.401, 0.898, 0.401, 0.801, 0.598, 0.801, 0.401, 0.001001, 0.598, 0.001001, 0.401, 0.198, 0.801, 0.001001, 0.898, 0.001001, 0.801, 0.198, 0.001001, 0.001001, 0.001001, 0.198, 0.198, 0.001001, 0.598, 0.201, 0.401, 0.398, 0.401, 0.201, 0.401, 0.798, 0.598, 0.701, 0.401, 0.701, 0.601, 0.601, 0.601, 0.798, 0.698, 0.601, 0.399, 0.401, 0.201, 0.401, 0.201, 0.599, 0.399, 0.599, 0.401, 0.901, 0.598, 0.901, 0.401, 0.998, 0.701, 0.401, 0.701, 0.598, 0.798, 0.401, 0.001001, 0.798, 0.198, 0.601, 0.001001, 0.601, 0.399, 0.602, 0.202, 0.699, 0.399, 0.699, 0.201, 0.601, 0.398, 0.601, 0.201, 0.698, 0.602, 0.599, 0.699, 0.402, 0.699, 0.599, 0.601, 0.401, 0.601, 0.598, 0.698, 0.401, 0.798, 0.201, 0.601, 0.201, 0.601, 0.398, 0.999, 0.702, 0.999, 0.799, 0.902, 0.799, 0.598, 0.601, 0.401, 0.698, 0.401, 0.601, 0.998, 0.601, 0.901, 0.601, 0.901, 0.698, 0.901, 0.798, 0.998, 0.701, 0.901, 0.701])
me_cube.use_remesh_preserve_volume = False
me_cube.use_remesh_preserve_attributes = False
me_cube.use_mirror_vertex_groups = False
me_cube.use_paint_bone_selection = False
me_cube.use_paint_mask = True
me_cube.update()
me_body_001_cube_000 = bpy.data.meshes.new('Body.001_Cube.000')
me_body_001_cube_000.from_pydata([(0.2234, 0.1106, 0.1105), (0.1971, 0.1074, 0.2225), (0.1169, 0.04813, 0.2364), (0.1173, 0.04672, 0.0877), (0.232, 0.1052, 0.000937), (-0.003564, 0.0008455, 0.241), (-0.003564, 0.07328, -0.1178), (0.1307, 0.08603, -0.1002), (0.06891, 0.01723, -0.02599), (0.2246, 0.1461, -0.08904), (0.1994, 0.1727, -0.1755), (0.118, 0.1477, -0.1999), (-0.003564, 0.1406, -0.208), (0.1248, 0.6733, -0.233), (-0.003564, 0.6809, -0.2405), (-0.003564, 0.7435, -0.1288), (0.138, 0.7295, -0.1246), (0.2107, 0.6471, -0.2065), (0.2379, 0.6765, -0.1122), (-0.003564, 0.7612, 0.006659), (0.1418, 0.7453, 0.007117), (0.2439, 0.6871, 0.006094), (-0.003564, 0.7545, 0.132), (0.1336, 0.7409, 0.1287), (0.2306, 0.69, 0.1157), (-0.003564, 0.6949, 0.2321), (0.1178, 0.6875, 0.2254), (0.1994, 0.6509, 0.1861), (0.2376, 0.5543, -0.2355), (0.2874, 0.5703, -0.1284), (0.2433, 0.4387, -0.2408), (0.2966, 0.4422, -0.1324), (0.2967, 0.5798, 0.00248), (0.3066, 0.4467, -0.001651), (0.2303, 0.2563, -0.2074), (0.2787, 0.2454, -0.1066), (0.2892, 0.2107, 0.000947), (0.2786, 0.5854, 0.1271), (0.2891, 0.4485, 0.1288), (0.2241, 0.5731, 0.2265), (0.231, 0.4459, 0.2336), (0.2742, 0.2132, 0.1241), (0.223, 0.2063, 0.2255), (0.13, 0.5841, 0.2758), (0.1336, 0.4456, 0.289), (-0.003564, 0.5885, 0.2889), (-0.003564, 0.4456, 0.3042), (0.1296, 0.192, 0.275), (-0.003564, 0.188, 0.2885), (0.1343, 0.2442, -0.2584), (0.1417, 0.4377, -0.2994), (-0.003564, 0.2401, -0.2727), (-0.003564, 0.4381, -0.3148), (0.1387, 0.566, -0.2887), (-0.003564, 0.5708, -0.3028), (-0.007499, 0.01671, -0.05162), (-0.007499, 0.002074, 0.08699), (-0.07157, -0.09204, -0.00699), (-0.04926, -0.09822, 0.04058), (-0.06708, 0.01723, -0.02599), (-0.2236, 0.1106, 0.1105), (-0.1171, 0.04813, 0.2364), (-0.1973, 0.1074, 0.2225), (-0.1175, 0.04672, 0.0877), (-0.2322, 0.1052, 0.000937), (-0.1309, 0.08603, -0.1002), (-0.2248, 0.1461, -0.08904), (-0.1996, 0.1727, -0.1755), (-0.1182, 0.1477, -0.1999), (-0.125, 0.6733, -0.233), (-0.1382, 0.7295, -0.1246), (-0.211, 0.6471, -0.2065), (-0.2381, 0.6765, -0.1122), (-0.142, 0.7453, 0.007117), (-0.2441, 0.6871, 0.006094), (-0.1338, 0.7409, 0.1287), (-0.2308, 0.69, 0.1157), (-0.1181, 0.6875, 0.2254), (-0.1996, 0.6509, 0.1861), (-0.2378, 0.5543, -0.2355), (-0.2876, 0.5703, -0.1284), (-0.2435, 0.4387, -0.2408), (-0.2968, 0.4422, -0.1324), (-0.2969, 0.5798, 0.00248), (-0.3068, 0.4467, -0.001651), (-0.2305, 0.2563, -0.2074), (-0.2789, 0.2454, -0.1066), (-0.2894, 0.2107, 0.000947), (-0.2788, 0.5854, 0.1271), (-0.2893, 0.4485, 0.1288), (-0.2243, 0.5731, 0.2265), (-0.2312, 0.4459, 0.2336), (-0.2744, 0.2132, 0.1241), (-0.2232, 0.2063, 0.2255), (-0.1302, 0.5841, 0.2758), (-0.1339, 0.4456, 0.289), (-0.1298, 0.192, 0.275), (-0.1345, 0.2442, -0.2584), (-0.1419, 0.4377, -0.2994), (-0.1389, 0.566, -0.2887), (0.07233, -0.09204, -0.00699), (0.05001, -0.09822, 0.04058), (0.06103, -0.09383, -0.03618), (-0.006495, -0.0854, 0.05533), (-0.006495, -0.07302, -0.0542), (-0.06028, -0.09383, -0.03618), (-0.005364, -0.09812, -0.048)], [(104, 106)], [(0, 1, 2), (0, 2, 3), (4, 0, 3), (3, 2, 5), (6, 7, 8), (9, 8, 7), (10, 9, 7), (10, 7, 11), (11, 7, 6), (11, 6, 12), (13, 14, 15), (13, 15, 16), (17, 13, 16), (17, 16, 18), (16, 15, 19), (16, 19, 20), (18, 16, 20), (18, 20, 21), (20, 19, 22), (20, 22, 23), (21, 20, 23), (21, 23, 24), (23, 22, 25), (23, 25, 26), (24, 23, 26), (24, 26, 27), (28, 17, 18), (28, 18, 29), (30, 28, 29), (30, 29, 31), (29, 18, 21), (29, 21, 32), (31, 29, 32), (31, 32, 33), (34, 30, 31), (34, 31, 35), (10, 34, 35), (10, 35, 9), (35, 31, 33), (35, 33, 36), (9, 35, 36), (9, 36, 4), (32, 21, 24), (32, 24, 37), (33, 32, 37), (33, 37, 38), (37, 24, 27), (37, 27, 39), (38, 37, 39), (38, 39, 40), (36, 33, 38), (36, 38, 41), (4, 36, 41), (41, 0, 4), (41, 38, 40), (41, 40, 42), (0, 41, 42), (0, 42, 1), (39, 27, 26), (39, 26, 43), (40, 39, 43), (40, 43, 44), (43, 26, 25), (43, 25, 45), (44, 43, 45), (44, 45, 46), (42, 40, 44), (42, 44, 47), (1, 42, 47), (1, 47, 2), (47, 44, 46), (47, 46, 48), (2, 47, 48), (2, 48, 5), (34, 10, 11), (34, 11, 49), (30, 34, 49), (30, 49, 50), (49, 11, 12), (49, 12, 51), (50, 49, 51), (50, 51, 52), (28, 30, 50), (28, 50, 53), (17, 28, 53), (17, 53, 13), (53, 50, 52), (53, 52, 54), (13, 53, 54), (13, 54, 14), (9, 4, 8), (4, 3, 8), (6, 8, 55), (3, 5, 56), (8, 3, 56), (57, 58, 59), (60, 61, 62), (60, 63, 61), (64, 63, 60), (63, 5, 61), (6, 59, 65), (66, 65, 59), (67, 65, 66), (67, 68, 65), (68, 6, 65), (68, 12, 6), (69, 15, 14), (69, 70, 15), (71, 70, 69), (71, 72, 70), (70, 19, 15), (70, 73, 19), (72, 73, 70), (72, 74, 73), (73, 22, 19), (73, 75, 22), (74, 75, 73), (74, 76, 75), (75, 25, 22), (75, 77, 25), (76, 77, 75), (76, 78, 77), (79, 72, 71), (79, 80, 72), (81, 80, 79), (81, 82, 80), (80, 74, 72), (80, 83, 74), (82, 83, 80), (82, 84, 83), (85, 82, 81), (85, 86, 82), (67, 86, 85), (67, 66, 86), (86, 84, 82), (86, 87, 84), (66, 87, 86), (66, 64, 87), (83, 76, 74), (83, 88, 76), (84, 88, 83), (84, 89, 88), (88, 78, 76), (88, 90, 78), (89, 90, 88), (89, 91, 90), (87, 89, 84), (87, 92, 89), (64, 92, 87), (92, 64, 60), (92, 91, 89), (92, 93, 91), (60, 93, 92), (60, 62, 93), (90, 77, 78), (90, 94, 77), (91, 94, 90), (91, 95, 94), (94, 25, 77), (94, 45, 25), (95, 45, 94), (95, 46, 45), (93, 95, 91), (93, 96, 95), (62, 96, 93), (62, 61, 96), (96, 46, 95), (96, 48, 46), (61, 48, 96), (61, 5, 48), (85, 68, 67), (85, 97, 68), (81, 97, 85), (81, 98, 97), (97, 12, 68), (97, 51, 12), (98, 51, 97), (98, 52, 51), (79, 98, 81), (79, 99, 98), (71, 99, 79), (71, 69, 99), (99, 52, 98), (99, 54, 52), (69, 54, 99), (69, 14, 54), (66, 59, 64), (64, 59, 63), (6, 55, 59), (63, 56, 5), (59, 56, 63), (100, 8, 101), (55, 8, 102), (100, 102, 8), (101, 8, 56, 103), (55, 102, 104), (55, 105, 59), (57, 59, 105), (58, 103, 56, 59), (55, 104, 105)])
me_body_001_cube_000.polygons.foreach_set('use_smooth', [True] * 200)
_k = set([(57, 58), (57, 105), (58, 103), (100, 101), (100, 102), (101, 103), (102, 104), (104, 105)])
me_body_001_cube_000.attributes.new('sharp_edge', 'BOOLEAN', 'EDGE').data.foreach_set('value', [ (min(e.vertices), max(e.vertices)) in _k for e in me_body_001_cube_000.edges])
_uv = me_body_001_cube_000.uv_layers.new(name='UVMap')
_uv.uv.foreach_set('vector', [0.1419, 0.1727, 0.07389, 0.1476, 0.07583, 0.08182, 0.1419, 0.1727, 0.07583, 0.08182, 0.171, 0.09961, 0.2047, 0.1862, 0.1419, 0.1727, 0.171, 0.09961, 0.171, 0.09961, 0.07583, 0.08182, 0.08869, 0.001105, 0.5963, 0.3588, 0.6783, 0.344, 0.6437, 0.422, 0.2577, 0.2127, 0.2514, 0.07064, 0.2834, 0.1478, 0.315, 0.2286, 0.2577, 0.2127, 0.2834, 0.1478, 0.7054, 0.2637, 0.6783, 0.344, 0.652, 0.2754, 0.652, 0.2754, 0.6783, 0.344, 0.5963, 0.3588, 0.652, 0.2754, 0.5963, 0.3588, 0.5806, 0.2879, 0.4209, 0.389, 0.3454, 0.4088, 0.3305, 0.3231, 0.4209, 0.389, 0.3305, 0.3231, 0.4161, 0.3153, 0.4742, 0.3712, 0.4209, 0.389, 0.4161, 0.3153, 0.4742, 0.3712, 0.4161, 0.3153, 0.4832, 0.3112, 0.4161, 0.3153, 0.3305, 0.3231, 0.3305, 0.2304, 0.4161, 0.3153, 0.3305, 0.2304, 0.4188, 0.2364, 0.4832, 0.3112, 0.4161, 0.3153, 0.4188, 0.2364, 0.4832, 0.3112, 0.4188, 0.2364, 0.4884, 0.2417, 0.4188, 0.2364, 0.3305, 0.2304, 0.3424, 0.1468, 0.4188, 0.2364, 0.3424, 0.1468, 0.4232, 0.1652, 0.4884, 0.2417, 0.4188, 0.2364, 0.4232, 0.1652, 0.4884, 0.2417, 0.4232, 0.1652, 0.4857, 0.1777, 0.4232, 0.1652, 0.3424, 0.1468, 0.3683, 0.07091, 0.4232, 0.1652, 0.3683, 0.07091, 0.4371, 0.1003, 0.4857, 0.1777, 0.4232, 0.1652, 0.4371, 0.1003, 0.4857, 0.1777, 0.4371, 0.1003, 0.4888, 0.1276, 0.526, 0.411, 0.4742, 0.3712, 0.4832, 0.3112, 0.526, 0.411, 0.4832, 0.3112, 0.5533, 0.3355, 0.3298, 0.4108, 0.3182, 0.4844, 0.2416, 0.4844, 0.3298, 0.4108, 0.2416, 0.4844, 0.2536, 0.4038, 0.5533, 0.3355, 0.4832, 0.3112, 0.4884, 0.2417, 0.5533, 0.3355, 0.4884, 0.2417, 0.5631, 0.2488, 0.2536, 0.4038, 0.2416, 0.4844, 0.156, 0.4785, 0.2536, 0.4038, 0.156, 0.4785, 0.1723, 0.3944, 0.3249, 0.2905, 0.3298, 0.4108, 0.2536, 0.4038, 0.3249, 0.2905, 0.2536, 0.4038, 0.2548, 0.2821, 0.315, 0.2286, 0.3249, 0.2905, 0.2548, 0.2821, 0.315, 0.2286, 0.2548, 0.2821, 0.2577, 0.2127, 0.2548, 0.2821, 0.2536, 0.4038, 0.1723, 0.3944, 0.2548, 0.2821, 0.1723, 0.3944, 0.1938, 0.2543, 0.2577, 0.2127, 0.2548, 0.2821, 0.1938, 0.2543, 0.2577, 0.2127, 0.1938, 0.2543, 0.2047, 0.1862, 0.5631, 0.2488, 0.4884, 0.2417, 0.4857, 0.1777, 0.5631, 0.2488, 0.4857, 0.1777, 0.5553, 0.1644, 0.1723, 0.3944, 0.156, 0.4785, 0.07352, 0.4682, 0.1723, 0.3944, 0.07352, 0.4682, 0.09051, 0.3805, 0.5553, 0.1644, 0.4857, 0.1777, 0.4888, 0.1276, 0.5553, 0.1644, 0.4888, 0.1276, 0.5344, 0.08972, 0.09051, 0.3805, 0.07352, 0.4682, 0.000392, 0.4466, 0.09051, 0.3805, 0.000392, 0.4466, 0.01461, 0.3626, 0.1938, 0.2543, 0.1723, 0.3944, 0.09051, 0.3805, 0.1938, 0.2543, 0.09051, 0.3805, 0.122, 0.2391, 0.2047, 0.1862, 0.1938, 0.2543, 0.122, 0.2391, 0.122, 0.2391, 0.1419, 0.1727, 0.2047, 0.1862, 0.122, 0.2391, 0.09051, 0.3805, 0.01461, 0.3626, 0.122, 0.2391, 0.01461, 0.3626, 0.05604, 0.212, 0.1419, 0.1727, 0.122, 0.2391, 0.05604, 0.212, 0.1419, 0.1727, 0.05604, 0.212, 0.07389, 0.1476, 0.5344, 0.08972, 0.4888, 0.1276, 0.4371, 0.1003, 0.5344, 0.08972, 0.4371, 0.1003, 0.4802, 0.04204, 0.8137, 0.7811, 0.8095, 0.8615, 0.7422, 0.8663, 0.8137, 0.7811, 0.7422, 0.8663, 0.7436, 0.779, 0.4802, 0.04204, 0.4371, 0.1003, 0.3683, 0.07091, 0.4802, 0.04204, 0.3683, 0.07091, 0.4065, 0.000392, 0.7436, 0.779, 0.7422, 0.8663, 0.6611, 0.8686, 0.7436, 0.779, 0.6611, 0.8686, 0.661, 0.7771, 0.8137, 0.63, 0.8137, 0.7811, 0.7436, 0.779, 0.8137, 0.63, 0.7436, 0.779, 0.7473, 0.6213, 0.7992, 0.5666, 0.8137, 0.63, 0.7473, 0.6213, 0.7992, 0.5666, 0.7473, 0.6213, 0.7484, 0.5275, 0.7473, 0.6213, 0.7436, 0.779, 0.661, 0.7771, 0.7473, 0.6213, 0.661, 0.7771, 0.6681, 0.6145, 0.7484, 0.5275, 0.7473, 0.6213, 0.6681, 0.6145, 0.7484, 0.5275, 0.6681, 0.6145, 0.6788, 0.4931, 0.7196, 0.2056, 0.7054, 0.2637, 0.652, 0.2754, 0.7196, 0.2056, 0.652, 0.2754, 0.6516, 0.206, 0.7245, 0.0877, 0.7196, 0.2056, 0.6516, 0.206, 0.7245, 0.0877, 0.6516, 0.206, 0.6504, 0.08532, 0.6516, 0.206, 0.652, 0.2754, 0.5806, 0.2879, 0.6516, 0.206, 0.5806, 0.2879, 0.5699, 0.2127, 0.6504, 0.08532, 0.6516, 0.206, 0.5699, 0.2127, 0.6504, 0.08532, 0.5699, 0.2127, 0.5639, 0.0847, 0.7245, 0.01283, 0.7245, 0.0877, 0.6504, 0.08532, 0.7245, 0.01283, 0.6504, 0.08532, 0.6518, 0.004515, 0.4742, 0.3712, 0.526, 0.411, 0.4618, 0.4578, 0.4742, 0.3712, 0.4618, 0.4578, 0.4209, 0.389, 0.6518, 0.004515, 0.6504, 0.08532, 0.5639, 0.0847, 0.6518, 0.004515, 0.5639, 0.0847, 0.5658, 0.000392, 0.4209, 0.389, 0.4618, 0.4578, 0.3734, 0.4923, 0.4209, 0.389, 0.3734, 0.4923, 0.3454, 0.4088, 0.2577, 0.2127, 0.2047, 0.1862, 0.2514, 0.07064, 0.2047, 0.1862, 0.171, 0.09961, 0.2514, 0.07064, 0.5963, 0.3588, 0.6437, 0.422, 0.6121, 0.4192, 0.171, 0.09961, 0.08869, 0.001105, 0.2028, 0.02733, 0.2514, 0.07064, 0.171, 0.09961, 0.2028, 0.02733, 0.2698, 0.02592, 0.2523, 0.01018, 0.2514, 0.07064, 0.1419, 0.1727, 0.07583, 0.08182, 0.07389, 0.1476, 0.1419, 0.1727, 0.171, 0.09961, 0.07583, 0.08182, 0.2047, 0.1862, 0.171, 0.09961, 0.1419, 0.1727, 0.171, 0.09961, 0.08869, 0.001105, 0.07583, 0.08182, 0.5963, 0.3588, 0.6437, 0.422, 0.6783, 0.344, 0.2577, 0.2127, 0.2834, 0.1478, 0.2514, 0.07064, 0.315, 0.2286, 0.2834, 0.1478, 0.2577, 0.2127, 0.7054, 0.2637, 0.652, 0.2754, 0.6783, 0.344, 0.652, 0.2754, 0.5963, 0.3588, 0.6783, 0.344, 0.652, 0.2754, 0.5806, 0.2879, 0.5963, 0.3588, 0.4209, 0.389, 0.3305, 0.3231, 0.3454, 0.4088, 0.4209, 0.389, 0.4161, 0.3153, 0.3305, 0.3231, 0.4742, 0.3712, 0.4161, 0.3153, 0.4209, 0.389, 0.4742, 0.3712, 0.4832, 0.3112, 0.4161, 0.3153, 0.4161, 0.3153, 0.3305, 0.2304, 0.3305, 0.3231, 0.4161, 0.3153, 0.4188, 0.2364, 0.3305, 0.2304, 0.4832, 0.3112, 0.4188, 0.2364, 0.4161, 0.3153, 0.4832, 0.3112, 0.4884, 0.2417, 0.4188, 0.2364, 0.4188, 0.2364, 0.3424, 0.1468, 0.3305, 0.2304, 0.4188, 0.2364, 0.4232, 0.1652, 0.3424, 0.1468, 0.4884, 0.2417, 0.4232, 0.1652, 0.4188, 0.2364, 0.4884, 0.2417, 0.4857, 0.1777, 0.4232, 0.1652, 0.4232, 0.1652, 0.3683, 0.07091, 0.3424, 0.1468, 0.4232, 0.1652, 0.4371, 0.1003, 0.3683, 0.07091, 0.4857, 0.1777, 0.4371, 0.1003, 0.4232, 0.1652, 0.4857, 0.1777, 0.4888, 0.1276, 0.4371, 0.1003, 0.526, 0.411, 0.4832, 0.3112, 0.4742, 0.3712, 0.526, 0.411, 0.5533, 0.3355, 0.4832, 0.3112, 0.3298, 0.4108, 0.2416, 0.4844, 0.3182, 0.4844, 0.3298, 0.4108, 0.2536, 0.4038, 0.2416, 0.4844, 0.5533, 0.3355, 0.4884, 0.2417, 0.4832, 0.3112, 0.5533, 0.3355, 0.5631, 0.2488, 0.4884, 0.2417, 0.2536, 0.4038, 0.156, 0.4785, 0.2416, 0.4844, 0.2536, 0.4038, 0.1723, 0.3944, 0.156, 0.4785, 0.3249, 0.2905, 0.2536, 0.4038, 0.3298, 0.4108, 0.3249, 0.2905, 0.2548, 0.2821, 0.2536, 0.4038, 0.315, 0.2286, 0.2548, 0.2821, 0.3249, 0.2905, 0.315, 0.2286, 0.2577, 0.2127, 0.2548, 0.2821, 0.2548, 0.2821, 0.1723, 0.3944, 0.2536, 0.4038, 0.2548, 0.2821, 0.1938, 0.2543, 0.1723, 0.3944, 0.2577, 0.2127, 0.1938, 0.2543, 0.2548, 0.2821, 0.2577, 0.2127, 0.2047, 0.1862, 0.1938, 0.2543, 0.5631, 0.2488, 0.4857, 0.1777, 0.4884, 0.2417, 0.5631, 0.2488, 0.5553, 0.1644, 0.4857, 0.1777, 0.1723, 0.3944, 0.07352, 0.4682, 0.156, 0.4785, 0.1723, 0.3944, 0.09051, 0.3805, 0.07352, 0.4682, 0.5553, 0.1644, 0.4888, 0.1276, 0.4857, 0.1777, 0.5553, 0.1644, 0.5344, 0.08972, 0.4888, 0.1276, 0.09051, 0.3805, 0.000392, 0.4466, 0.07352, 0.4682, 0.09051, 0.3805, 0.01461, 0.3626, 0.000392, 0.4466, 0.1938, 0.2543, 0.09051, 0.3805, 0.1723, 0.3944, 0.1938, 0.2543, 0.122, 0.2391, 0.09051, 0.3805, 0.2047, 0.1862, 0.122, 0.2391, 0.1938, 0.2543, 0.122, 0.2391, 0.2047, 0.1862, 0.1419, 0.1727, 0.122, 0.2391, 0.01461, 0.3626, 0.09051, 0.3805, 0.122, 0.2391, 0.05604, 0.212, 0.01461, 0.3626, 0.1419, 0.1727, 0.05604, 0.212, 0.122, 0.2391, 0.1419, 0.1727, 0.07389, 0.1476, 0.05604, 0.212, 0.5344, 0.08972, 0.4371, 0.1003, 0.4888, 0.1276, 0.5344, 0.08972, 0.4802, 0.04204, 0.4371, 0.1003, 0.8137, 0.7811, 0.7422, 0.8663, 0.8095, 0.8615, 0.8137, 0.7811, 0.7436, 0.779, 0.7422, 0.8663, 0.4802, 0.04204, 0.3683, 0.07091, 0.4371, 0.1003, 0.4802, 0.04204, 0.4065, 0.000392, 0.3683, 0.07091, 0.7436, 0.779, 0.6611, 0.8686, 0.7422, 0.8663, 0.7436, 0.779, 0.661, 0.7771, 0.6611, 0.8686, 0.8137, 0.63, 0.7436, 0.779, 0.8137, 0.7811, 0.8137, 0.63, 0.7473, 0.6213, 0.7436, 0.779, 0.7992, 0.5666, 0.7473, 0.6213, 0.8137, 0.63, 0.7992, 0.5666, 0.7484, 0.5275, 0.7473, 0.6213, 0.7473, 0.6213, 0.661, 0.7771, 0.7436, 0.779, 0.7473, 0.6213, 0.6681, 0.6145, 0.661, 0.7771, 0.7484, 0.5275, 0.6681, 0.6145, 0.7473, 0.6213, 0.7484, 0.5275, 0.6788, 0.4931, 0.6681, 0.6145, 0.7196, 0.2056, 0.652, 0.2754, 0.7054, 0.2637, 0.7196, 0.2056, 0.6516, 0.206, 0.652, 0.2754, 0.7245, 0.0877, 0.6516, 0.206, 0.7196, 0.2056, 0.7245, 0.0877, 0.6504, 0.08532, 0.6516, 0.206, 0.6516, 0.206, 0.5806, 0.2879, 0.652, 0.2754, 0.6516, 0.206, 0.5699, 0.2127, 0.5806, 0.2879, 0.6504, 0.08532, 0.5699, 0.2127, 0.6516, 0.206, 0.6504, 0.08532, 0.5639, 0.0847, 0.5699, 0.2127, 0.7245, 0.01283, 0.6504, 0.08532, 0.7245, 0.0877, 0.7245, 0.01283, 0.6518, 0.004515, 0.6504, 0.08532, 0.4742, 0.3712, 0.4618, 0.4578, 0.526, 0.411, 0.4742, 0.3712, 0.4209, 0.389, 0.4618, 0.4578, 0.6518, 0.004515, 0.5639, 0.0847, 0.6504, 0.08532, 0.6518, 0.004515, 0.5658, 0.000392, 0.5639, 0.0847, 0.4209, 0.389, 0.3734, 0.4923, 0.4618, 0.4578, 0.4209, 0.389, 0.3454, 0.4088, 0.3734, 0.4923, 0.2577, 0.2127, 0.2514, 0.07064, 0.2047, 0.1862, 0.2047, 0.1862, 0.2514, 0.07064, 0.171, 0.09961, 0.5963, 0.3588, 0.6121, 0.4192, 0.6437, 0.422, 0.171, 0.09961, 0.2028, 0.02733, 0.08869, 0.001105, 0.2514, 0.07064, 0.2028, 0.02733, 0.171, 0.09961, 0.2698, 0.02592, 0.2514, 0.07064, 0.2523, 0.01018, 0.6121, 0.4192, 0.6437, 0.422, 0.6318, 0.4674, 0.6452, 0.4688, 0.6318, 0.4674, 0.6437, 0.422, 0.2523, 0.01018, 0.2514, 0.07064, 0.2028, 0.02733, 0.2337, 0.000392, 0.6121, 0.4192, 0.6318, 0.4674, 0.6083, 0.4562, 0.6121, 0.4192, 0.6318, 0.4674, 0.6437, 0.422, 0.6452, 0.4688, 0.6437, 0.422, 0.6318, 0.4674, 0.2523, 0.01018, 0.2337, 0.000392, 0.2028, 0.02733, 0.2514, 0.07064, 0.6121, 0.4192, 0.6083, 0.4562, 0.6318, 0.4674])
me_body_001_cube_000.materials.append(mat_skinmat_001)
me_body_001_cube_000.use_remesh_preserve_volume = False
me_body_001_cube_000.use_remesh_preserve_attributes = False
me_body_001_cube_000.use_mirror_vertex_groups = False
me_body_001_cube_000.update()

# ---- objects
ob_hair6 = bpy.data.objects.new('hair6', me_body_001_cube_004)
ob_hair5 = bpy.data.objects.new('hair5', me_body_001_cube_002)
ob_hair0 = bpy.data.objects.new('hair0', me_cube_002)
ob_hair4 = bpy.data.objects.new('hair4', me_cube_001)
ob_hair3 = bpy.data.objects.new('hair3', me_body_001_cube_003)
ob_hair1 = bpy.data.objects.new('hair1', me_body_001_cube_001)
ob_hair2 = bpy.data.objects.new('hair2', me_cube)
ob_hlava_pojebana = bpy.data.objects.new('hlava pojebana ', me_body_001_cube_000)

# ---- transforms, parenting, visibility, modifiers, constraints
ob_hair6.location = (0.0, 0.0, 0.0)
ob_hair6.lineart.crease_threshold = 0.0
ob_hair5.location = (0.0, 0.0, 0.0)
ob_hair5.lineart.crease_threshold = 0.0
ob_hair0.location = (0.0, 0.0, 0.0)
ob_hair0.lineart.crease_threshold = 0.0
ob_hair4.location = (0.0, 0.0, 0.0)
ob_hair4.lineart.crease_threshold = 0.0
ob_hair3.location = (0.0, 0.0, 0.0)
ob_hair3.lineart.crease_threshold = 0.0
ob_hair1.location = (0.0, 0.0, 0.0)
ob_hair1.lineart.crease_threshold = 0.0
ob_hair2.location = (0.0, 0.0, 0.0)
ob_hair2.lineart.crease_threshold = 0.0
ob_hlava_pojebana.location = (0.0, 0.0, 0.0)
ob_hlava_pojebana.rotation_euler = (1.571, -0.0, 0.0)
ob_hlava_pojebana.hide_viewport = True
ob_hlava_pojebana.lineart.crease_threshold = 0.0

# ---- collection membership
col_collection_1.objects.link(ob_hair6)
col_collection_1.objects.link(ob_hair5)
col_collection_1.objects.link(ob_hair0)
col_collection_1.objects.link(ob_hair4)
col_collection_1.objects.link(ob_hair3)
col_collection_1.objects.link(ob_hair1)
col_collection_1.objects.link(ob_hair2)
col_collection_1.objects.link(ob_hlava_pojebana)

# ---- scene / render settings (as saved in the file)
scene.frame_start = 1; scene.frame_end = 20; scene.frame_set(13)
scene.render.engine = 'BLENDER_EEVEE_NEXT'
scene.render.image_settings.compression = 90
scene.render.resolution_percentage = 50
scene.render.dither_intensity = 0.0
scene.cycles.use_denoising = False
scene.cycles.samples = 10
scene.cycles.sampling_pattern = 'TABULATED_SOBOL'
scene.cycles.light_sampling_threshold = 0.0
scene.cycles.use_adaptive_sampling = False
scene.cycles.use_light_tree = False
scene.cycles.blur_glossy = 0.0
scene.cycles.volume_bounces = 1
scene.cycles.pixel_filter_type = 'GAUSSIAN'
scene.cycles.sample_clamp_indirect = 0.0
scene.view_settings.view_transform = 'Standard'
bpy.context.view_layer.update()

# ---- added for rendering (the .blend has no active camera and no usable light): camera, sun
cam_auto = bpy.data.cameras.new('AutoCamera')
cam_auto.lens = 50.0
cam_auto.sensor_width = 36.0
cam_auto.clip_end = 1000.0
ob_auto_camera = bpy.data.objects.new('AutoCamera', cam_auto)
scene.collection.objects.link(ob_auto_camera)
ob_auto_camera.location = (1.74888, -1.88919, 1.71783)
ob_auto_camera.rotation_euler = (1.09748, -7.21219e-08, 0.694738)
scene.camera = ob_auto_camera
light_auto_sun = bpy.data.lights.new('AutoSun', 'SUN')
light_auto_sun.energy = 3.0
light_auto_sun.angle = 0.0523599
ob_auto_sun = bpy.data.objects.new('AutoSun', light_auto_sun)
scene.collection.objects.link(ob_auto_sun)
ob_auto_sun.rotation_euler = (0.872665, 0.174533, 0.523599)
bpy.context.view_layer.update()
